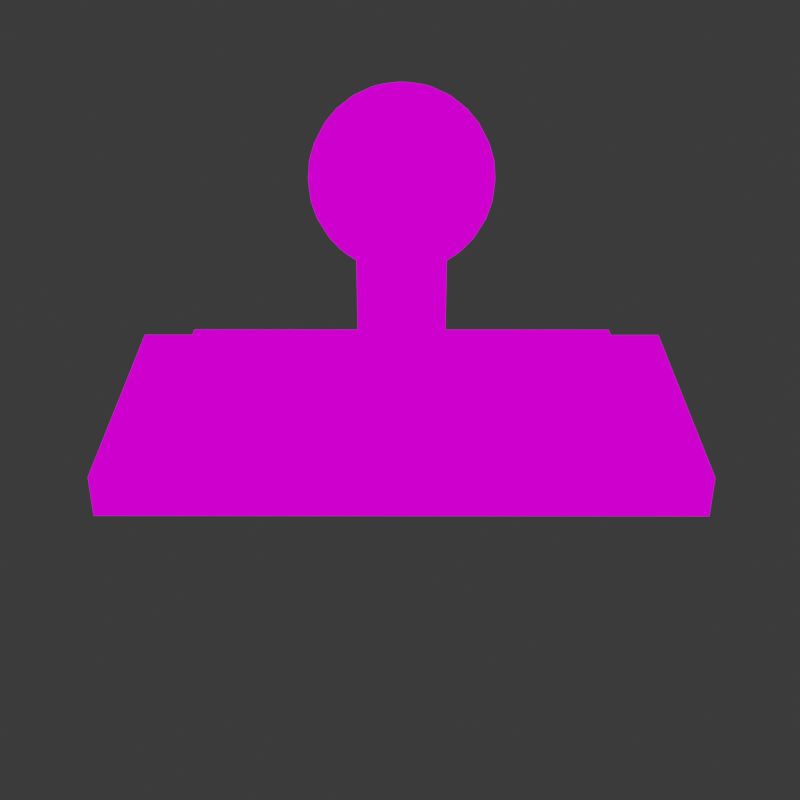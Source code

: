 # Source: Tampon.blend  (saved by Blender 2.83.19; exported with 4.5.12 LTS)
import bpy
from mathutils import Matrix  # noqa: F401  (used for matrix-valued properties, if any)

bpy.ops.wm.read_factory_settings(use_empty=True)
scene = bpy.context.scene
scene.name = 'Scene'

# ---- collections
col_collection = bpy.data.collections.new('Collection'); scene.collection.children.link(col_collection)
col_tambon = bpy.data.collections.new('Tambon'); scene.collection.children.link(col_tambon)

# ---- images (referenced by path relative to the original .blend; pixels are not part of the script)
import os
ASSET_DIR = os.environ.get("B2B_ASSET_DIR", "")  # directory of the original .blend (textures are referenced by path, not embedded)
HERE = os.path.dirname(os.path.abspath(__file__))  # packed textures are extracted next to this script under _unpacked/

def load_image(name, relpath, width, height, colorspace="sRGB"):
    """Load a texture the original file referenced (path relative to the .blend, or extracted next to this script)."""
    p = next((c for c in (os.path.join(HERE, relpath), os.path.join(ASSET_DIR, relpath)) if relpath and os.path.exists(c)), "")
    if p:
        img = bpy.data.images.load(p, check_existing=True)
        img.name = name
    else:  # same state as the original file: an image datablock whose file is absent (Cycles renders it pink)
        img = bpy.data.images.new(name, width, height)
        img.source = "FILE"
        img.filepath = "//" + (relpath or name)
    img.colorspace_settings.name = colorspace
    return img
img_tamponuvtextures_png = load_image('TamponUVTextures.png', 'TamponUVTextures.png', 1024, 1024, 'sRGB')

# ---- materials (node trees are filled in below, after node groups)
mat_mat_riau_006 = bpy.data.materials.new('Matériau.006')
mat_mat_riau_006.use_transparent_shadow = False
mat_mat_riau_003 = bpy.data.materials.new('Matériau.003')
mat_mat_riau_003.use_transparent_shadow = False

# ---- material node trees
mat_mat_riau_006.use_nodes = True; mat_mat_riau_006.node_tree.nodes.clear()
_N = mat_mat_riau_006.node_tree.nodes; _L = mat_mat_riau_006.node_tree.links
n0 = _N.new('ShaderNodeOutputMaterial'); n0.name = 'Material Output'; n0.location = (300, 300)
n1 = _N.new('ShaderNodeTexImage'); n1.name = 'Texture image'; n1.location = (-345, 250)
n1.image = img_tamponuvtextures_png
n2 = _N.new('ShaderNodeBsdfPrincipled'); n2.name = 'Principled BSDF'; n2.location = (-29, 206)
n2.distribution = 'GGX'
n2.subsurface_method = 'BURLEY'
n2.inputs[3].default_value = 1.45
n2.inputs[27].default_value = (0.0, 0.0, 0.0, 1.0)
n2.inputs[28].default_value = 1.0
_L.new(n1.outputs[0], n0.inputs[0])
n0.is_active_output = True
mat_mat_riau_003.use_nodes = True; mat_mat_riau_003.node_tree.nodes.clear()
_N = mat_mat_riau_003.node_tree.nodes; _L = mat_mat_riau_003.node_tree.links
n0 = _N.new('ShaderNodeBsdfPrincipled'); n0.name = 'Principled BSDF'; n0.location = (10, 300)
n0.distribution = 'GGX'
n0.subsurface_method = 'BURLEY'
n0.inputs[3].default_value = 1.45
n0.inputs[27].default_value = (0.0, 0.0, 0.0, 1.0)
n0.inputs[28].default_value = 1.0
n1 = _N.new('ShaderNodeOutputMaterial'); n1.name = 'Material Output'; n1.location = (300, 300)
_L.new(n0.outputs[0], n1.inputs[0])
n1.is_active_output = True

# ---- world
world_world = bpy.data.worlds.new('World'); scene.world = world_world
world_world.use_nodes = True; world_world.node_tree.nodes.clear()
_N = world_world.node_tree.nodes; _L = world_world.node_tree.links
n0 = _N.new('ShaderNodeOutputWorld'); n0.name = 'World Output'; n0.location = (300, 300)
n1 = _N.new('ShaderNodeBackground'); n1.name = 'Background'; n1.location = (10, 300)
n1.inputs[0].default_value = (0.03741, 0.03741, 0.03741, 1.0)
_L.new(n1.outputs[0], n0.inputs[0])
n0.is_active_output = True
world_world.color = (0.05088, 0.05088, 0.05088)
world_world.use_sun_shadow = False
world_world.sun_shadow_jitter_overblur = 0.0

# ---- cameras
cam_cam_ra = bpy.data.cameras.new('Caméra')
cam_cam_ra.lens = 55.0

# ---- meshes
me_cube_001 = bpy.data.meshes.new('Cube.001')
me_cube_001.from_pydata([(-1.0, -1.0, 0.2494), (-1.0, -1.0, 1.0), (-1.0, 1.0, 0.2494), (-1.0, 1.0, 1.0), (1.0, -1.0, 0.2494), (1.0, -1.0, 1.0), (1.0, 1.0, 0.2494), (1.0, 1.0, 1.0), (-0.7849, -0.7849, 1.451), (-0.7849, 0.7849, 1.451), (0.7849, 0.7849, 1.451), (0.7849, -0.7849, 1.451), (-1.0, -1.0, 1.252), (-1.0, 1.0, 1.252), (1.0, 1.0, 1.252), (1.0, -1.0, 1.252), (-0.7849, -0.7849, 1.766), (-0.7849, 0.7849, 1.766), (0.7849, 0.7849, 1.766), (0.7849, -0.7849, 1.766)], [], [(0, 1, 3, 2), (2, 3, 7, 6), (6, 7, 5, 4), (4, 5, 1, 0), (2, 6, 4, 0), (7, 3, 13, 14), (9, 8, 16, 17), (5, 7, 14, 15), (3, 1, 12, 13), (1, 5, 15, 12), (8, 9, 13, 12), (9, 10, 14, 13), (10, 11, 15, 14), (11, 8, 12, 15), (18, 17, 16, 19), (8, 11, 19, 16), (10, 9, 17, 18), (11, 10, 18, 19)])
_uv = me_cube_001.uv_layers.new(name='CarteUV')
_uv.uv.foreach_set('vector', [0.4839, 0.2581, 0.579, 0.2581, 0.579, 0.5114, 0.4839, 0.5114, 0.2581, 0.6572, 0.2581, 0.5622, 0.5114, 0.5622, 0.5114, 0.6572, 0.6335, 0.2549, 0.5384, 0.2549, 0.5384, 0.001581, 0.6335, 0.001581, 0.001581, 0.6572, 0.001581, 0.5622, 0.2549, 0.5622, 0.2549, 0.6572, 0.2819, 0.2549, 0.2819, 0.001581, 0.5352, 0.001581, 0.5352, 0.2549, 0.5352, 0.559, 0.2819, 0.559, 0.2819, 0.5271, 0.5352, 0.5271, 0.6655, 0.7135, 0.6655, 0.5146, 0.7056, 0.5146, 0.7056, 0.7135, 0.7387, 0.001581, 0.7387, 0.2549, 0.7068, 0.2549, 0.7068, 0.001581, 0.7036, 0.001581, 0.7036, 0.2549, 0.6717, 0.2549, 0.6717, 0.001581, 0.6685, 0.001581, 0.6685, 0.2549, 0.6366, 0.2549, 0.6366, 0.001581, 0.5821, 0.4842, 0.5821, 0.2853, 0.6192, 0.2581, 0.6192, 0.5114, 0.6224, 0.4842, 0.6224, 0.2853, 0.6595, 0.2581, 0.6595, 0.5114, 0.7029, 0.4842, 0.7029, 0.2853, 0.74, 0.2581, 0.74, 0.5114, 0.6626, 0.4842, 0.6626, 0.2853, 0.6997, 0.2581, 0.6997, 0.5114, 0.2819, 0.2581, 0.4807, 0.2581, 0.4807, 0.4569, 0.2819, 0.4569, 0.6624, 0.5146, 0.6624, 0.7135, 0.6224, 0.7135, 0.6224, 0.5146, 0.7087, 0.7135, 0.7087, 0.5146, 0.7487, 0.5146, 0.7487, 0.7135, 0.579, 0.5146, 0.579, 0.7135, 0.539, 0.7135, 0.539, 0.5146])
me_cube_001.materials.append(mat_mat_riau_006)
me_cube_001.use_remesh_fix_poles = True
me_cube_001.use_remesh_preserve_attributes = False
me_cube_001.use_mirror_vertex_groups = False
me_cube_001.update()
me_cylindre_001 = bpy.data.meshes.new('Cylindre.001')
me_cylindre_001.from_pydata([(0.0, 1.0, -1.0), (0.0, 1.0, 0.0), (0.1951, 0.9808, -1.0), (0.1951, 0.9808, 0.0), (0.3827, 0.9239, -1.0), (0.3827, 0.9239, 0.0), (0.5556, 0.8315, -1.0), (0.5556, 0.8315, 0.0), (0.7071, 0.7071, -1.0), (0.7071, 0.7071, 0.0), (0.8315, 0.5556, -1.0), (0.8315, 0.5556, 0.0), (0.9239, 0.3827, -1.0), (0.9239, 0.3827, 0.0), (0.9808, 0.1951, -1.0), (0.9808, 0.1951, 0.0), (1.0, 7.55e-08, -1.0), (1.0, 7.55e-08, 0.0), (0.9808, -0.1951, -1.0), (0.9808, -0.1951, 0.0), (0.9239, -0.3827, -1.0), (0.9239, -0.3827, 0.0), (0.8315, -0.5556, -1.0), (0.8315, -0.5556, 0.0), (0.7071, -0.7071, -1.0), (0.7071, -0.7071, 0.0), (0.5556, -0.8315, -1.0), (0.5556, -0.8315, 0.0), (0.3827, -0.9239, -1.0), (0.3827, -0.9239, 0.0), (0.1951, -0.9808, -1.0), (0.1951, -0.9808, 0.0), (-3.258e-07, -1.0, -1.0), (-3.258e-07, -1.0, 0.0), (-0.1951, -0.9808, -1.0), (-0.1951, -0.9808, 0.0), (-0.3827, -0.9239, -1.0), (-0.3827, -0.9239, 0.0), (-0.5556, -0.8315, -1.0), (-0.5556, -0.8315, 0.0), (-0.7071, -0.7071, -1.0), (-0.7071, -0.7071, 0.0), (-0.8315, -0.5556, -1.0), (-0.8315, -0.5556, 0.0), (-0.9239, -0.3827, -1.0), (-0.9239, -0.3827, 0.0), (-0.9808, -0.1951, -1.0), (-0.9808, -0.1951, 0.0), (-1.0, 9.656e-07, -1.0), (-1.0, 9.656e-07, 0.0), (-0.9808, 0.1951, -1.0), (-0.9808, 0.1951, 0.0), (-0.9239, 0.3827, -1.0), (-0.9239, 0.3827, 0.0), (-0.8315, 0.5556, -1.0), (-0.8315, 0.5556, 0.0), (-0.7071, 0.7071, -1.0), (-0.7071, 0.7071, 0.0), (-0.5556, 0.8315, -1.0), (-0.5556, 0.8315, 0.0), (-0.3827, 0.9239, -1.0), (-0.3827, 0.9239, 0.0), (-0.1951, 0.9808, -1.0), (-0.1951, 0.9808, 0.0)], [], [(0, 1, 3, 2), (2, 3, 5, 4), (4, 5, 7, 6), (6, 7, 9, 8), (8, 9, 11, 10), (10, 11, 13, 12), (12, 13, 15, 14), (14, 15, 17, 16), (16, 17, 19, 18), (18, 19, 21, 20), (20, 21, 23, 22), (22, 23, 25, 24), (24, 25, 27, 26), (26, 27, 29, 28), (28, 29, 31, 30), (30, 31, 33, 32), (32, 33, 35, 34), (34, 35, 37, 36), (36, 37, 39, 38), (38, 39, 41, 40), (40, 41, 43, 42), (42, 43, 45, 44), (44, 45, 47, 46), (46, 47, 49, 48), (48, 49, 51, 50), (50, 51, 53, 52), (52, 53, 55, 54), (54, 55, 57, 56), (56, 57, 59, 58), (58, 59, 61, 60), (3, 1, 63, 61, 59, 57, 55, 53, 51, 49, 47, 45, 43, 41, 39, 37, 35, 33, 31, 29, 27, 25, 23, 21, 19, 17, 15, 13, 11, 9, 7, 5), (60, 61, 63, 62), (62, 63, 1, 0), (0, 2, 4, 6, 8, 10, 12, 14, 16, 18, 20, 22, 24, 26, 28, 30, 32, 34, 36, 38, 40, 42, 44, 46, 48, 50, 52, 54, 56, 58, 60, 62)])
_uv = me_cylindre_001.uv_layers.new(name='CarteUV')
_uv.uv.foreach_set('vector', [0.4996, 0.8301, 0.4996, 0.6909, 0.5269, 0.6909, 0.5269, 0.8301, 0.1234, 0.8301, 0.1234, 0.6909, 0.1507, 0.6909, 0.1507, 0.8301, 0.4691, 0.8301, 0.4691, 0.6909, 0.4964, 0.6909, 0.4964, 0.8301, 0.466, 0.6909, 0.466, 0.8301, 0.4387, 0.8301, 0.4387, 0.6909, 0.3441, 0.6877, 0.2049, 0.6877, 0.2049, 0.6604, 0.3441, 0.6604, 0.8401, 0.5146, 0.8401, 0.6538, 0.8128, 0.6538, 0.8128, 0.5146, 0.804, 0.3973, 0.804, 0.2581, 0.8313, 0.2581, 0.8313, 0.3973, 0.4082, 0.8301, 0.4082, 0.6909, 0.4355, 0.6909, 0.4355, 0.8301, 0.3777, 0.8301, 0.3777, 0.6909, 0.405, 0.6909, 0.405, 0.8301, 0.2963, 0.8301, 0.2963, 0.6909, 0.3236, 0.6909, 0.3236, 0.8301, 0.03204, 0.7996, 0.03204, 0.6604, 0.05933, 0.6604, 0.05933, 0.7996, 0.4211, 0.4874, 0.2819, 0.4874, 0.2819, 0.4601, 0.4211, 0.4601, 0.517, 0.6877, 0.3777, 0.6877, 0.3777, 0.6604, 0.517, 0.6604, 0.6192, 0.657, 0.6192, 0.7962, 0.5919, 0.7962, 0.5919, 0.657, 0.8027, 0.1408, 0.8027, 0.001581, 0.83, 0.001581, 0.83, 0.1408, 0.7519, 0.6538, 0.7519, 0.5146, 0.7792, 0.5146, 0.7792, 0.6538, 0.7431, 0.3973, 0.7431, 0.2581, 0.7704, 0.2581, 0.7704, 0.3973, 0.7823, 0.7962, 0.7823, 0.657, 0.8096, 0.657, 0.8096, 0.7962, 0.4211, 0.5179, 0.2819, 0.5179, 0.2819, 0.4906, 0.4211, 0.4906, 0.3473, 0.7996, 0.3473, 0.6604, 0.3746, 0.6604, 0.3746, 0.7996, 0.7823, 0.6538, 0.7823, 0.5146, 0.8096, 0.5146, 0.8096, 0.6538, 0.7418, 0.1408, 0.7418, 0.001581, 0.7691, 0.001581, 0.7691, 0.1408, 0.09295, 0.8301, 0.09295, 0.6909, 0.1202, 0.6909, 0.1202, 0.8301, 0.7792, 0.657, 0.7792, 0.7962, 0.7519, 0.7962, 0.7519, 0.657, 0.7723, 0.1408, 0.7723, 0.001581, 0.7996, 0.001581, 0.7996, 0.1408, 0.7736, 0.3973, 0.7736, 0.2581, 0.8009, 0.2581, 0.8009, 0.3973, 0.001581, 0.7996, 0.001581, 0.6604, 0.02888, 0.6604, 0.02888, 0.7996, 0.2017, 0.6877, 0.06249, 0.6877, 0.06249, 0.6604, 0.2017, 0.6604, 0.2931, 0.7182, 0.1539, 0.7182, 0.1539, 0.6909, 0.2931, 0.6909, 0.5919, 0.6538, 0.5919, 0.5146, 0.6192, 0.5146, 0.6192, 0.6538, 0.1265, 0.2787, 0.09973, 0.2734, 0.07451, 0.2629, 0.05182, 0.2478, 0.03252, 0.2285, 0.01735, 0.2058, 0.006906, 0.1806, 0.001581, 0.1538, 0.001581, 0.1265, 0.006906, 0.09973, 0.01735, 0.07451, 0.03252, 0.05182, 0.05182, 0.03252, 0.07451, 0.01735, 0.09973, 0.006906, 0.1265, 0.001581, 0.1538, 0.001581, 0.1806, 0.006906, 0.2058, 0.01735, 0.2285, 0.03252, 0.2478, 0.05182, 0.2629, 0.07451, 0.2734, 0.09973, 0.2787, 0.1265, 0.2787, 0.1538, 0.2734, 0.1806, 0.2629, 0.2058, 0.2478, 0.2285, 0.2285, 0.2478, 0.2058, 0.2629, 0.1806, 0.2734, 0.1538, 0.2787, 0.06249, 0.8301, 0.06249, 0.6909, 0.08979, 0.6909, 0.08979, 0.8301, 0.8401, 0.657, 0.8401, 0.7962, 0.8128, 0.7962, 0.8128, 0.657, 0.006906, 0.38, 0.01735, 0.3548, 0.03252, 0.3321, 0.05182, 0.3128, 0.07451, 0.2976, 0.09973, 0.2872, 0.1265, 0.2819, 0.1538, 0.2819, 0.1806, 0.2872, 0.2058, 0.2976, 0.2285, 0.3128, 0.2478, 0.3321, 0.2629, 0.3548, 0.2734, 0.38, 0.2787, 0.4068, 0.2787, 0.4341, 0.2734, 0.4609, 0.2629, 0.4861, 0.2478, 0.5088, 0.2285, 0.5281, 0.2058, 0.5432, 0.1806, 0.5537, 0.1538, 0.559, 0.1265, 0.559, 0.09973, 0.5537, 0.07451, 0.5432, 0.05182, 0.5281, 0.03252, 0.5088, 0.01735, 0.4861, 0.006906, 0.4609, 0.001581, 0.4341, 0.001581, 0.4068])
me_cylindre_001.materials.append(mat_mat_riau_006)
me_cylindre_001.use_remesh_fix_poles = True
me_cylindre_001.use_remesh_preserve_attributes = False
me_cylindre_001.use_mirror_vertex_groups = False
me_cylindre_001.update()
me_sph_re = bpy.data.meshes.new('Sphère')
me_sph_re.from_pydata([(0.0, 0.1951, 0.9808), (0.0, 0.3827, 0.9239), (0.0, 0.5556, 0.8315), (0.0, 0.7071, 0.7071), (0.0, 0.8315, 0.5556), (0.0, 0.9239, 0.3827), (0.0, 0.9808, 0.1951), (0.0, 1.0, 7.55e-08), (0.0, 0.9808, -0.1951), (0.0, 0.5556, -0.8315), (0.03806, 0.1913, 0.9808), (0.07466, 0.3753, 0.9239), (0.1084, 0.5449, 0.8315), (0.1379, 0.6935, 0.7071), (0.1622, 0.8155, 0.5556), (0.1802, 0.9061, 0.3827), (0.1913, 0.9619, 0.1951), (0.1951, 0.9808, 7.55e-08), (0.1913, 0.9619, -0.1951), (0.1802, 0.9061, -0.3827), (0.1622, 0.8155, -0.5556), (0.1379, 0.6935, -0.7071), (0.1084, 0.5449, -0.8315), (0.07466, 0.3753, -0.9239), (0.03806, 0.1913, -0.9808), (0.07466, 0.1802, 0.9808), (0.1464, 0.3536, 0.9239), (0.2126, 0.5133, 0.8315), (0.2706, 0.6533, 0.7071), (0.3182, 0.7682, 0.5556), (0.3536, 0.8536, 0.3827), (0.3753, 0.9061, 0.1951), (0.3827, 0.9239, 7.55e-08), (0.3753, 0.9061, -0.1951), (0.3536, 0.8536, -0.3827), (0.3182, 0.7682, -0.5556), (0.2706, 0.6533, -0.7071), (0.2126, 0.5133, -0.8315), (0.1464, 0.3536, -0.9239), (0.07466, 0.1802, -0.9808), (0.1084, 0.1622, 0.9808), (0.2126, 0.3182, 0.9239), (0.3087, 0.4619, 0.8315), (0.3928, 0.5879, 0.7071), (0.4619, 0.6913, 0.5556), (0.5133, 0.7682, 0.3827), (0.5449, 0.8155, 0.1951), (0.5556, 0.8315, 7.55e-08), (0.5449, 0.8155, -0.1951), (0.5133, 0.7682, -0.3827), (0.4619, 0.6913, -0.5556), (0.3928, 0.5879, -0.7071), (0.3087, 0.4619, -0.8315), (0.2126, 0.3182, -0.9239), (0.1084, 0.1622, -0.9808), (0.1379, 0.1379, 0.9808), (0.2706, 0.2706, 0.9239), (0.3928, 0.3928, 0.8315), (0.5, 0.5, 0.7071), (0.5879, 0.5879, 0.5556), (0.6533, 0.6533, 0.3827), (0.6935, 0.6935, 0.1951), (0.7071, 0.7071, 7.55e-08), (0.6935, 0.6935, -0.1951), (0.6533, 0.6533, -0.3827), (0.5879, 0.5879, -0.5556), (0.5, 0.5, -0.7071), (0.3928, 0.3928, -0.8315), (0.2706, 0.2706, -0.9239), (0.1379, 0.1379, -0.9808), (0.1622, 0.1084, 0.9808), (0.3182, 0.2126, 0.9239), (0.4619, 0.3087, 0.8315), (0.5879, 0.3928, 0.7071), (0.6913, 0.4619, 0.5556), (0.7682, 0.5133, 0.3827), (0.8155, 0.5449, 0.1951), (0.8315, 0.5556, 7.55e-08), (0.8155, 0.5449, -0.1951), (0.7682, 0.5133, -0.3827), (0.6913, 0.4619, -0.5556), (0.5879, 0.3928, -0.7071), (0.4619, 0.3087, -0.8315), (0.3182, 0.2126, -0.9239), (0.1622, 0.1084, -0.9808), (0.1802, 0.07466, 0.9808), (0.3536, 0.1464, 0.9239), (0.5133, 0.2126, 0.8315), (0.6533, 0.2706, 0.7071), (0.7682, 0.3182, 0.5556), (0.8536, 0.3536, 0.3827), (0.9061, 0.3753, 0.1951), (0.9239, 0.3827, 7.55e-08), (0.9061, 0.3753, -0.1951), (0.8536, 0.3536, -0.3827), (0.7682, 0.3182, -0.5556), (0.6533, 0.2706, -0.7071), (0.5133, 0.2126, -0.8315), (0.3536, 0.1464, -0.9239), (0.1802, 0.07466, -0.9808), (0.1913, 0.03806, 0.9808), (0.3753, 0.07466, 0.9239), (0.5449, 0.1084, 0.8315), (0.6935, 0.1379, 0.7071), (0.8155, 0.1622, 0.5556), (0.9061, 0.1802, 0.3827), (0.9619, 0.1913, 0.1951), (0.9808, 0.1951, 7.55e-08), (0.9619, 0.1913, -0.1951), (0.9061, 0.1802, -0.3827), (0.8155, 0.1622, -0.5556), (0.6935, 0.1379, -0.7071), (0.5449, 0.1084, -0.8315), (0.3753, 0.07466, -0.9239), (0.1913, 0.03806, -0.9808), (0.1951, -3.266e-07, 0.9808), (0.3827, -3.192e-07, 0.9239), (0.5556, -3.117e-07, 0.8315), (0.7071, -3.192e-07, 0.7071), (0.8315, -3.341e-07, 0.5556), (0.9239, -2.745e-07, 0.3827), (0.9808, -3.937e-07, 0.1951), (1.0, -3.788e-07, 7.55e-08), (0.9808, -3.937e-07, -0.1951), (0.9239, -2.298e-07, -0.3827), (0.8315, -3.341e-07, -0.5556), (0.7071, -3.192e-07, -0.7071), (0.5556, -3.415e-07, -0.8315), (0.3827, -3.043e-07, -0.9239), (0.1951, -3.08e-07, -0.9808), (0.1913, -0.03806, 0.9808), (0.3753, -0.07466, 0.9239), (0.5449, -0.1084, 0.8315), (0.6935, -0.138, 0.7071), (0.8155, -0.1622, 0.5556), (0.9061, -0.1802, 0.3827), (0.9619, -0.1913, 0.1951), (0.9808, -0.1951, 7.55e-08), (0.9619, -0.1913, -0.1951), (0.9061, -0.1802, -0.3827), (0.8155, -0.1622, -0.5556), (0.6935, -0.138, -0.7071), (0.5449, -0.1084, -0.8315), (0.3753, -0.07466, -0.9239), (0.1913, -0.03806, -0.9808), (0.1802, -0.07466, 0.9808), (0.3536, -0.1464, 0.9239), (0.5133, -0.2126, 0.8315), (0.6533, -0.2706, 0.7071), (0.7682, -0.3182, 0.5556), (0.8536, -0.3536, 0.3827), (0.9061, -0.3753, 0.1951), (0.9239, -0.3827, 7.55e-08), (0.9061, -0.3753, -0.1951), (0.8536, -0.3536, -0.3827), (0.7682, -0.3182, -0.5556), (0.6533, -0.2706, -0.7071), (0.5133, -0.2126, -0.8315), (0.3536, -0.1464, -0.9239), (0.1802, -0.07466, -0.9808), (0.1622, -0.1084, 0.9808), (0.3182, -0.2126, 0.9239), (0.4619, -0.3087, 0.8315), (0.5879, -0.3928, 0.7071), (0.6913, -0.4619, 0.5556), (0.7682, -0.5133, 0.3827), (0.8155, -0.5449, 0.1951), (0.8315, -0.5556, 7.55e-08), (0.8155, -0.5449, -0.1951), (0.7682, -0.5133, -0.3827), (0.6913, -0.4619, -0.5556), (0.5879, -0.3928, -0.7071), (0.4619, -0.3087, -0.8315), (0.3182, -0.2126, -0.9239), (0.1622, -0.1084, -0.9808), (0.1379, -0.138, 0.9808), (0.2706, -0.2706, 0.9239), (0.3928, -0.3928, 0.8315), (0.5, -0.5, 0.7071), (0.5879, -0.5879, 0.5556), (0.6533, -0.6533, 0.3827), (0.6935, -0.6935, 0.1951), (0.7071, -0.7071, 7.55e-08), (0.6935, -0.6935, -0.1951), (0.6533, -0.6533, -0.3827), (0.5879, -0.5879, -0.5556), (0.5, -0.5, -0.7071), (0.3928, -0.3928, -0.8315), (0.2706, -0.2706, -0.9239), (0.1379, -0.138, -0.9808), (0.1084, -0.1622, 0.9808), (0.2126, -0.3182, 0.9239), (0.3087, -0.4619, 0.8315), (0.3928, -0.5879, 0.7071), (0.4619, -0.6913, 0.5556), (0.5133, -0.7682, 0.3827), (0.5449, -0.8155, 0.1951), (0.5556, -0.8315, 7.55e-08), (0.5449, -0.8155, -0.1951), (0.5133, -0.7682, -0.3827), (0.4619, -0.6913, -0.5556), (0.3928, -0.5879, -0.7071), (0.3087, -0.4619, -0.8315), (0.2126, -0.3182, -0.9239), (0.1084, -0.1622, -0.9808), (0.0, -3.258e-07, -1.0), (0.07466, -0.1802, 0.9808), (0.1464, -0.3536, 0.9239), (0.2126, -0.5133, 0.8315), (0.2706, -0.6533, 0.7071), (0.3182, -0.7682, 0.5556), (0.3536, -0.8536, 0.3827), (0.3753, -0.9061, 0.1951), (0.3827, -0.9239, 7.55e-08), (0.3753, -0.9061, -0.1951), (0.3536, -0.8536, -0.3827), (0.3182, -0.7682, -0.5556), (0.2706, -0.6533, -0.7071), (0.2126, -0.5133, -0.8315), (0.1464, -0.3536, -0.9239), (0.07466, -0.1802, -0.9808), (0.03806, -0.1913, 0.9808), (0.07466, -0.3753, 0.9239), (0.1084, -0.5449, 0.8315), (0.1379, -0.6935, 0.7071), (0.1622, -0.8155, 0.5556), (0.1802, -0.9061, 0.3827), (0.1913, -0.9619, 0.1951), (0.1951, -0.9808, 7.55e-08), (0.1913, -0.9619, -0.1951), (0.1802, -0.9061, -0.3827), (0.1622, -0.8155, -0.5556), (0.1379, -0.6935, -0.7071), (0.1084, -0.5449, -0.8315), (0.07466, -0.3753, -0.9239), (0.03806, -0.1913, -0.9808), (-7.212e-09, -0.1951, 0.9808), (4.122e-08, -0.3827, 0.9239), (2.632e-08, -0.5556, 0.8315), (-2.584e-08, -0.7071, 0.7071), (-8.544e-08, -0.8315, 0.5556), (6.357e-08, -0.9239, 0.3827), (-8.544e-08, -0.9808, 0.1951), (-1.003e-07, -1.0, 7.55e-08), (-8.544e-08, -0.9808, -0.1951), (6.357e-08, -0.9239, -0.3827), (-8.544e-08, -0.8315, -0.5556), (-2.584e-08, -0.7071, -0.7071), (-1.094e-08, -0.5556, -0.8315), (3.964e-09, -0.3827, -0.9239), (3.964e-09, -0.1951, -0.9808), (-0.03806, -0.1913, 0.9808), (-0.07466, -0.3753, 0.9239), (-0.1084, -0.5449, 0.8315), (-0.1379, -0.6935, 0.7071), (-0.1622, -0.8155, 0.5556), (-0.1802, -0.9061, 0.3827), (-0.1913, -0.9619, 0.1951), (-0.1951, -0.9808, 7.55e-08), (-0.1913, -0.9619, -0.1951), (-0.1802, -0.9061, -0.3827), (-0.1622, -0.8155, -0.5556), (-0.1379, -0.6935, -0.7071), (-0.1084, -0.5449, -0.8315), (-0.07466, -0.3753, -0.9239), (-0.03806, -0.1913, -0.9808), (-0.07466, -0.1802, 0.9808), (-0.1464, -0.3536, 0.9239), (-0.2126, -0.5133, 0.8315), (-0.2706, -0.6533, 0.7071), (-0.3182, -0.7682, 0.5556), (-0.3536, -0.8536, 0.3827), (-0.3753, -0.9061, 0.1951), (-0.3827, -0.9239, 7.55e-08), (-0.3753, -0.9061, -0.1951), (-0.3536, -0.8536, -0.3827), (-0.3182, -0.7682, -0.5556), (-0.2706, -0.6533, -0.7071), (-0.2126, -0.5133, -0.8315), (-0.1464, -0.3536, -0.9239), (-0.07466, -0.1802, -0.9808), (-0.1084, -0.1622, 0.9808), (-0.2126, -0.3182, 0.9239), (-0.3087, -0.4619, 0.8315), (-0.3928, -0.5879, 0.7071), (-0.4619, -0.6913, 0.5556), (-0.5133, -0.7682, 0.3827), (-0.5449, -0.8155, 0.1951), (-0.5556, -0.8315, 7.55e-08), (-0.5449, -0.8155, -0.1951), (-0.5133, -0.7682, -0.3827), (-0.4619, -0.6913, -0.5556), (-0.3928, -0.5879, -0.7071), (-0.3087, -0.4619, -0.8315), (-0.2126, -0.3182, -0.9239), (-0.1084, -0.1622, -0.9808), (-2.304e-07, -5.562e-07, 1.0), (-0.1379, -0.138, 0.9808), (-0.2706, -0.2706, 0.9239), (-0.3928, -0.3928, 0.8315), (-0.5, -0.5, 0.7071), (-0.5879, -0.5879, 0.5556), (-0.6533, -0.6533, 0.3827), (-0.6935, -0.6935, 0.1951), (-0.7071, -0.7071, 7.55e-08), (-0.6935, -0.6935, -0.1951), (-0.6533, -0.6533, -0.3827), (-0.5879, -0.5879, -0.5556), (-0.5, -0.5, -0.7071), (-0.3928, -0.3928, -0.8315), (-0.2706, -0.2706, -0.9239), (-0.1379, -0.1379, -0.9808), (-0.1622, -0.1084, 0.9808), (-0.3182, -0.2126, 0.9239), (-0.4619, -0.3087, 0.8315), (-0.5879, -0.3928, 0.7071), (-0.6913, -0.4619, 0.5556), (-0.7682, -0.5133, 0.3827), (-0.8155, -0.5449, 0.1951), (-0.8315, -0.5556, 7.55e-08), (-0.8155, -0.5449, -0.1951), (-0.7682, -0.5133, -0.3827), (-0.6913, -0.4619, -0.5556), (-0.5879, -0.3928, -0.7071), (-0.4619, -0.3087, -0.8315), (-0.3182, -0.2126, -0.9239), (-0.1622, -0.1084, -0.9808), (-0.1802, -0.07466, 0.9808), (-0.3536, -0.1464, 0.9239), (-0.5133, -0.2126, 0.8315), (-0.6533, -0.2706, 0.7071), (-0.7682, -0.3182, 0.5556), (-0.8536, -0.3536, 0.3827), (-0.9061, -0.3753, 0.1951), (-0.9239, -0.3827, 7.55e-08), (-0.9061, -0.3753, -0.1951), (-0.8536, -0.3536, -0.3827), (-0.7682, -0.3182, -0.5556), (-0.6533, -0.2706, -0.7071), (-0.5133, -0.2126, -0.8315), (-0.3536, -0.1464, -0.9239), (-0.1802, -0.07466, -0.9808), (-0.1913, -0.03806, 0.9808), (-0.3753, -0.07466, 0.9239), (-0.5449, -0.1084, 0.8315), (-0.6935, -0.1379, 0.7071), (-0.8155, -0.1622, 0.5556), (-0.9061, -0.1802, 0.3827), (-0.9619, -0.1913, 0.1951), (-0.9808, -0.1951, 7.55e-08), (-0.9619, -0.1913, -0.1951), (-0.9061, -0.1802, -0.3827), (-0.8155, -0.1622, -0.5556), (-0.6935, -0.1379, -0.7071), (-0.5449, -0.1084, -0.8315), (-0.3753, -0.07466, -0.9239), (-0.1913, -0.03806, -0.9808), (-0.1951, -3.117e-07, 0.9808), (-0.3827, -2.819e-07, 0.9239), (-0.5556, -2.819e-07, 0.8315), (-0.7071, -1.851e-07, 0.7071), (-0.8315, -1.404e-07, 0.5556), (-0.9239, -3.192e-07, 0.3827), (-0.9808, -9.567e-08, 0.1951), (-1.0, -1.404e-07, 7.55e-08), (-0.9808, -9.567e-08, -0.1951), (-0.9239, -3.192e-07, -0.3827), (-0.8315, -1.404e-07, -0.5556), (-0.7071, -1.851e-07, -0.7071), (-0.5556, -2.596e-07, -0.8315), (-0.3827, -2.521e-07, -0.9239), (-0.1951, -3.155e-07, -0.9808), (-0.1913, 0.03806, 0.9808), (-0.3753, 0.07466, 0.9239), (-0.5449, 0.1084, 0.8315), (-0.6935, 0.1379, 0.7071), (-0.8155, 0.1622, 0.5556), (-0.9061, 0.1802, 0.3827), (-0.9619, 0.1913, 0.1951), (-0.9808, 0.1951, 7.55e-08), (-0.9619, 0.1913, -0.1951), (-0.9061, 0.1802, -0.3827), (-0.8155, 0.1622, -0.5556), (-0.6935, 0.1379, -0.7071), (-0.5449, 0.1084, -0.8315), (-0.3753, 0.07466, -0.9239), (-0.1913, 0.03806, -0.9808), (-0.1802, 0.07466, 0.9808), (-0.3536, 0.1464, 0.9239), (-0.5133, 0.2126, 0.8315), (-0.6533, 0.2706, 0.7071), (-0.7682, 0.3182, 0.5556), (-0.8536, 0.3536, 0.3827), (-0.9061, 0.3753, 0.1951), (-0.9239, 0.3827, 7.55e-08), (-0.9061, 0.3753, -0.1951), (-0.8536, 0.3536, -0.3827), (-0.7682, 0.3182, -0.5556), (-0.6533, 0.2706, -0.7071), (-0.5133, 0.2126, -0.8315), (-0.3536, 0.1464, -0.9239), (-0.1802, 0.07466, -0.9808), (-0.1622, 0.1084, 0.9808), (-0.3182, 0.2126, 0.9239), (-0.4619, 0.3087, 0.8315), (-0.5879, 0.3928, 0.7071), (-0.6913, 0.4619, 0.5556), (-0.7682, 0.5133, 0.3827), (-0.8155, 0.5449, 0.1951), (-0.8315, 0.5556, 7.55e-08), (-0.8155, 0.5449, -0.1951), (-0.7682, 0.5133, -0.3827), (-0.6913, 0.4619, -0.5556), (-0.5879, 0.3928, -0.7071), (-0.4619, 0.3087, -0.8315), (-0.3182, 0.2126, -0.9239), (-0.1622, 0.1084, -0.9808), (-0.1379, 0.1379, 0.9808), (-0.2706, 0.2706, 0.9239), (-0.3928, 0.3928, 0.8315), (-0.5, 0.5, 0.7071), (-0.5879, 0.5879, 0.5556), (-0.6533, 0.6533, 0.3827), (-0.6935, 0.6935, 0.1951), (-0.7071, 0.7071, 7.55e-08), (-0.6935, 0.6935, -0.1951), (-0.6533, 0.6533, -0.3827), (-0.5879, 0.5879, -0.5556), (-0.5, 0.5, -0.7071), (-0.3928, 0.3928, -0.8315), (-0.2706, 0.2706, -0.9239), (-0.1379, 0.1379, -0.9808), (-0.1084, 0.1622, 0.9808), (-0.2126, 0.3182, 0.9239), (-0.3087, 0.4619, 0.8315), (-0.3928, 0.5879, 0.7071), (-0.4619, 0.6913, 0.5556), (-0.5133, 0.7682, 0.3827), (-0.5449, 0.8155, 0.1951), (-0.5556, 0.8315, 7.55e-08), (-0.5449, 0.8155, -0.1951), (-0.5133, 0.7682, -0.3827), (-0.4619, 0.6913, -0.5556), (-0.3928, 0.5879, -0.7071), (-0.3087, 0.4619, -0.8315), (-0.2126, 0.3182, -0.9239), (-0.1084, 0.1622, -0.9808), (-0.07466, 0.1802, 0.9808), (-0.1464, 0.3536, 0.9239), (-0.2126, 0.5133, 0.8315), (-0.2706, 0.6533, 0.7071), (-0.3182, 0.7682, 0.5556), (-0.3536, 0.8536, 0.3827), (-0.3753, 0.9061, 0.1951), (-0.3827, 0.9239, 7.55e-08), (-0.3753, 0.9061, -0.1951), (-0.3536, 0.8536, -0.3827), (-0.3182, 0.7682, -0.5556), (-0.2706, 0.6533, -0.7071), (-0.2126, 0.5133, -0.8315), (-0.1464, 0.3536, -0.9239), (-0.07466, 0.1802, -0.9808), (-0.03806, 0.1913, 0.9808), (-0.07466, 0.3753, 0.9239), (-0.1084, 0.5449, 0.8315), (-0.1379, 0.6935, 0.7071), (-0.1622, 0.8155, 0.5556), (-0.1802, 0.9061, 0.3827), (-0.1913, 0.9619, 0.1951), (-0.1951, 0.9808, 7.55e-08), (-0.1913, 0.9619, -0.1951), (-0.1802, 0.9061, -0.3827), (-0.1622, 0.8155, -0.5556), (-0.1379, 0.6935, -0.7071), (-0.1084, 0.5449, -0.8315), (-0.07466, 0.3753, -0.9239), (-0.03806, 0.1913, -0.9808), (6.357e-08, 0.9239, -0.3827), (2.722e-07, 0.8315, -0.5556), (1.53e-07, 0.7071, -0.7071), (7.847e-08, 0.3827, -0.9239), (1.514e-08, 0.1951, -0.9808)], [], [(480, 9, 22, 23), (6, 5, 15, 16), (481, 480, 23, 24), (7, 6, 16, 17), (0, 296, 10), (205, 481, 24), (8, 7, 17, 18), (1, 0, 10, 11), (477, 8, 18, 19), (2, 1, 11, 12), (478, 477, 19, 20), (3, 2, 12, 13), (479, 478, 20, 21), (4, 3, 13, 14), (9, 479, 21, 22), (5, 4, 14, 15), (22, 21, 36, 37), (15, 14, 29, 30), (23, 22, 37, 38), (16, 15, 30, 31), (24, 23, 38, 39), (17, 16, 31, 32), (10, 296, 25), (205, 24, 39), (18, 17, 32, 33), (11, 10, 25, 26), (19, 18, 33, 34), (12, 11, 26, 27), (20, 19, 34, 35), (13, 12, 27, 28), (21, 20, 35, 36), (14, 13, 28, 29), (26, 25, 40, 41), (34, 33, 48, 49), (27, 26, 41, 42), (35, 34, 49, 50), (28, 27, 42, 43), (36, 35, 50, 51), (29, 28, 43, 44), (37, 36, 51, 52), (30, 29, 44, 45), (38, 37, 52, 53), (31, 30, 45, 46), (39, 38, 53, 54), (32, 31, 46, 47), (25, 296, 40), (205, 39, 54), (33, 32, 47, 48), (45, 44, 59, 60), (53, 52, 67, 68), (46, 45, 60, 61), (54, 53, 68, 69), (47, 46, 61, 62), (40, 296, 55), (205, 54, 69), (48, 47, 62, 63), (41, 40, 55, 56), (49, 48, 63, 64), (42, 41, 56, 57), (50, 49, 64, 65), (43, 42, 57, 58), (51, 50, 65, 66), (44, 43, 58, 59), (52, 51, 66, 67), (64, 63, 78, 79), (57, 56, 71, 72), (65, 64, 79, 80), (58, 57, 72, 73), (66, 65, 80, 81), (59, 58, 73, 74), (67, 66, 81, 82), (60, 59, 74, 75), (68, 67, 82, 83), (61, 60, 75, 76), (69, 68, 83, 84), (62, 61, 76, 77), (55, 296, 70), (205, 69, 84), (63, 62, 77, 78), (56, 55, 70, 71), (83, 82, 97, 98), (76, 75, 90, 91), (84, 83, 98, 99), (77, 76, 91, 92), (70, 296, 85), (205, 84, 99), (78, 77, 92, 93), (71, 70, 85, 86), (79, 78, 93, 94), (72, 71, 86, 87), (80, 79, 94, 95), (73, 72, 87, 88), (81, 80, 95, 96), (74, 73, 88, 89), (82, 81, 96, 97), (75, 74, 89, 90), (87, 86, 101, 102), (95, 94, 109, 110), (88, 87, 102, 103), (96, 95, 110, 111), (89, 88, 103, 104), (97, 96, 111, 112), (90, 89, 104, 105), (98, 97, 112, 113), (91, 90, 105, 106), (99, 98, 113, 114), (92, 91, 106, 107), (85, 296, 100), (205, 99, 114), (93, 92, 107, 108), (86, 85, 100, 101), (94, 93, 108, 109), (106, 105, 120, 121), (114, 113, 128, 129), (107, 106, 121, 122), (100, 296, 115), (205, 114, 129), (108, 107, 122, 123), (101, 100, 115, 116), (109, 108, 123, 124), (102, 101, 116, 117), (110, 109, 124, 125), (103, 102, 117, 118), (111, 110, 125, 126), (104, 103, 118, 119), (112, 111, 126, 127), (105, 104, 119, 120), (113, 112, 127, 128), (125, 124, 139, 140), (118, 117, 132, 133), (126, 125, 140, 141), (119, 118, 133, 134), (127, 126, 141, 142), (120, 119, 134, 135), (128, 127, 142, 143), (121, 120, 135, 136), (129, 128, 143, 144), (122, 121, 136, 137), (115, 296, 130), (205, 129, 144), (123, 122, 137, 138), (116, 115, 130, 131), (124, 123, 138, 139), (117, 116, 131, 132), (144, 143, 158, 159), (137, 136, 151, 152), (130, 296, 145), (205, 144, 159), (138, 137, 152, 153), (131, 130, 145, 146), (139, 138, 153, 154), (132, 131, 146, 147), (140, 139, 154, 155), (133, 132, 147, 148), (141, 140, 155, 156), (134, 133, 148, 149), (142, 141, 156, 157), (135, 134, 149, 150), (143, 142, 157, 158), (136, 135, 150, 151), (156, 155, 170, 171), (149, 148, 163, 164), (157, 156, 171, 172), (150, 149, 164, 165), (158, 157, 172, 173), (151, 150, 165, 166), (159, 158, 173, 174), (152, 151, 166, 167), (145, 296, 160), (205, 159, 174), (153, 152, 167, 168), (146, 145, 160, 161), (154, 153, 168, 169), (147, 146, 161, 162), (155, 154, 169, 170), (148, 147, 162, 163), (160, 296, 175), (205, 174, 189), (168, 167, 182, 183), (161, 160, 175, 176), (169, 168, 183, 184), (162, 161, 176, 177), (170, 169, 184, 185), (163, 162, 177, 178), (171, 170, 185, 186), (164, 163, 178, 179), (172, 171, 186, 187), (165, 164, 179, 180), (173, 172, 187, 188), (166, 165, 180, 181), (174, 173, 188, 189), (167, 166, 181, 182), (179, 178, 193, 194), (187, 186, 201, 202), (180, 179, 194, 195), (188, 187, 202, 203), (181, 180, 195, 196), (189, 188, 203, 204), (182, 181, 196, 197), (175, 296, 190), (205, 189, 204), (183, 182, 197, 198), (176, 175, 190, 191), (184, 183, 198, 199), (177, 176, 191, 192), (185, 184, 199, 200), (178, 177, 192, 193), (186, 185, 200, 201), (198, 197, 213, 214), (191, 190, 206, 207), (199, 198, 214, 215), (192, 191, 207, 208), (200, 199, 215, 216), (193, 192, 208, 209), (201, 200, 216, 217), (194, 193, 209, 210), (202, 201, 217, 218), (195, 194, 210, 211), (203, 202, 218, 219), (196, 195, 211, 212), (204, 203, 219, 220), (197, 196, 212, 213), (190, 296, 206), (205, 204, 220), (218, 217, 232, 233), (211, 210, 225, 226), (219, 218, 233, 234), (212, 211, 226, 227), (220, 219, 234, 235), (213, 212, 227, 228), (206, 296, 221), (205, 220, 235), (214, 213, 228, 229), (207, 206, 221, 222), (215, 214, 229, 230), (208, 207, 222, 223), (216, 215, 230, 231), (209, 208, 223, 224), (217, 216, 231, 232), (210, 209, 224, 225), (222, 221, 236, 237), (230, 229, 244, 245), (223, 222, 237, 238), (231, 230, 245, 246), (224, 223, 238, 239), (232, 231, 246, 247), (225, 224, 239, 240), (233, 232, 247, 248), (226, 225, 240, 241), (234, 233, 248, 249), (227, 226, 241, 242), (235, 234, 249, 250), (228, 227, 242, 243), (221, 296, 236), (205, 235, 250), (229, 228, 243, 244), (241, 240, 255, 256), (249, 248, 263, 264), (242, 241, 256, 257), (250, 249, 264, 265), (243, 242, 257, 258), (236, 296, 251), (205, 250, 265), (244, 243, 258, 259), (237, 236, 251, 252), (245, 244, 259, 260), (238, 237, 252, 253), (246, 245, 260, 261), (239, 238, 253, 254), (247, 246, 261, 262), (240, 239, 254, 255), (248, 247, 262, 263), (260, 259, 274, 275), (253, 252, 267, 268), (261, 260, 275, 276), (254, 253, 268, 269), (262, 261, 276, 277), (255, 254, 269, 270), (263, 262, 277, 278), (256, 255, 270, 271), (264, 263, 278, 279), (257, 256, 271, 272), (265, 264, 279, 280), (258, 257, 272, 273), (251, 296, 266), (205, 265, 280), (259, 258, 273, 274), (252, 251, 266, 267), (279, 278, 293, 294), (272, 271, 286, 287), (280, 279, 294, 295), (273, 272, 287, 288), (266, 296, 281), (205, 280, 295), (274, 273, 288, 289), (267, 266, 281, 282), (275, 274, 289, 290), (268, 267, 282, 283), (276, 275, 290, 291), (269, 268, 283, 284), (277, 276, 291, 292), (270, 269, 284, 285), (278, 277, 292, 293), (271, 270, 285, 286), (291, 290, 306, 307), (284, 283, 299, 300), (292, 291, 307, 308), (285, 284, 300, 301), (293, 292, 308, 309), (286, 285, 301, 302), (294, 293, 309, 310), (287, 286, 302, 303), (295, 294, 310, 311), (288, 287, 303, 304), (281, 296, 297), (205, 295, 311), (289, 288, 304, 305), (282, 281, 297, 298), (290, 289, 305, 306), (283, 282, 298, 299), (311, 310, 325, 326), (304, 303, 318, 319), (297, 296, 312), (205, 311, 326), (305, 304, 319, 320), (298, 297, 312, 313), (306, 305, 320, 321), (299, 298, 313, 314), (307, 306, 321, 322), (300, 299, 314, 315), (308, 307, 322, 323), (301, 300, 315, 316), (309, 308, 323, 324), (302, 301, 316, 317), (310, 309, 324, 325), (303, 302, 317, 318), (315, 314, 329, 330), (323, 322, 337, 338), (316, 315, 330, 331), (324, 323, 338, 339), (317, 316, 331, 332), (325, 324, 339, 340), (318, 317, 332, 333), (326, 325, 340, 341), (319, 318, 333, 334), (312, 296, 327), (205, 326, 341), (320, 319, 334, 335), (313, 312, 327, 328), (321, 320, 335, 336), (314, 313, 328, 329), (322, 321, 336, 337), (334, 333, 348, 349), (327, 296, 342), (205, 341, 356), (335, 334, 349, 350), (328, 327, 342, 343), (336, 335, 350, 351), (329, 328, 343, 344), (337, 336, 351, 352), (330, 329, 344, 345), (338, 337, 352, 353), (331, 330, 345, 346), (339, 338, 353, 354), (332, 331, 346, 347), (340, 339, 354, 355), (333, 332, 347, 348), (341, 340, 355, 356), (353, 352, 367, 368), (346, 345, 360, 361), (354, 353, 368, 369), (347, 346, 361, 362), (355, 354, 369, 370), (348, 347, 362, 363), (356, 355, 370, 371), (349, 348, 363, 364), (342, 296, 357), (205, 356, 371), (350, 349, 364, 365), (343, 342, 357, 358), (351, 350, 365, 366), (344, 343, 358, 359), (352, 351, 366, 367), (345, 344, 359, 360), (357, 296, 372), (205, 371, 386), (365, 364, 379, 380), (358, 357, 372, 373), (366, 365, 380, 381), (359, 358, 373, 374), (367, 366, 381, 382), (360, 359, 374, 375), (368, 367, 382, 383), (361, 360, 375, 376), (369, 368, 383, 384), (362, 361, 376, 377), (370, 369, 384, 385), (363, 362, 377, 378), (371, 370, 385, 386), (364, 363, 378, 379), (376, 375, 390, 391), (384, 383, 398, 399), (377, 376, 391, 392), (385, 384, 399, 400), (378, 377, 392, 393), (386, 385, 400, 401), (379, 378, 393, 394), (372, 296, 387), (205, 386, 401), (380, 379, 394, 395), (373, 372, 387, 388), (381, 380, 395, 396), (374, 373, 388, 389), (382, 381, 396, 397), (375, 374, 389, 390), (383, 382, 397, 398), (395, 394, 409, 410), (388, 387, 402, 403), (396, 395, 410, 411), (389, 388, 403, 404), (397, 396, 411, 412), (390, 389, 404, 405), (398, 397, 412, 413), (391, 390, 405, 406), (399, 398, 413, 414), (392, 391, 406, 407), (400, 399, 414, 415), (393, 392, 407, 408), (401, 400, 415, 416), (394, 393, 408, 409), (387, 296, 402), (205, 401, 416), (414, 413, 428, 429), (407, 406, 421, 422), (415, 414, 429, 430), (408, 407, 422, 423), (416, 415, 430, 431), (409, 408, 423, 424), (402, 296, 417), (205, 416, 431), (410, 409, 424, 425), (403, 402, 417, 418), (411, 410, 425, 426), (404, 403, 418, 419), (412, 411, 426, 427), (405, 404, 419, 420), (413, 412, 427, 428), (406, 405, 420, 421), (426, 425, 440, 441), (419, 418, 433, 434), (427, 426, 441, 442), (420, 419, 434, 435), (428, 427, 442, 443), (421, 420, 435, 436), (429, 428, 443, 444), (422, 421, 436, 437), (430, 429, 444, 445), (423, 422, 437, 438), (431, 430, 445, 446), (424, 423, 438, 439), (417, 296, 432), (205, 431, 446), (425, 424, 439, 440), (418, 417, 432, 433), (445, 444, 459, 460), (438, 437, 452, 453), (446, 445, 460, 461), (439, 438, 453, 454), (432, 296, 447), (205, 446, 461), (440, 439, 454, 455), (433, 432, 447, 448), (441, 440, 455, 456), (434, 433, 448, 449), (442, 441, 456, 457), (435, 434, 449, 450), (443, 442, 457, 458), (436, 435, 450, 451), (444, 443, 458, 459), (437, 436, 451, 452), (449, 448, 463, 464), (457, 456, 471, 472), (450, 449, 464, 465), (458, 457, 472, 473), (451, 450, 465, 466), (459, 458, 473, 474), (452, 451, 466, 467), (460, 459, 474, 475), (453, 452, 467, 468), (461, 460, 475, 476), (454, 453, 468, 469), (447, 296, 462), (205, 461, 476), (455, 454, 469, 470), (448, 447, 462, 463), (456, 455, 470, 471), (468, 467, 5, 6), (476, 475, 480, 481), (469, 468, 6, 7), (462, 296, 0), (205, 476, 481), (470, 469, 7, 8), (463, 462, 0, 1), (471, 470, 8, 477), (464, 463, 1, 2), (472, 471, 477, 478), (465, 464, 2, 3), (473, 472, 478, 479), (466, 465, 3, 4), (474, 473, 479, 9), (467, 466, 4, 5), (475, 474, 9, 480)])
me_sph_re.polygons.foreach_set('material_index', [1, 1, 1, 1, 1, 1, 1, 1, 1, 1, 1, 1, 1, 1, 1, 1, 1, 1, 1, 1, 1, 1, 1, 1, 1, 1, 1, 1, 1, 1, 1, 1, 1, 1, 1, 1, 1, 1, 1, 1, 1, 1, 1, 1, 1, 1, 1, 1, 1, 1, 1, 1, 1, 1, 1, 1, 1, 1, 1, 1, 1, 1, 1, 1, 1, 1, 1, 1, 1, 1, 1, 1, 1, 1, 1, 1, 1, 1, 1, 1, 1, 1, 1, 1, 1, 1, 1, 1, 1, 1, 1, 1, 1, 1, 1, 1, 1, 1, 1, 1, 1, 1, 1, 1, 1, 1, 1, 1, 1, 1, 1, 1, 1, 1, 1, 1, 1, 1, 1, 1, 1, 1, 1, 1, 1, 1, 1, 1, 1, 1, 1, 1, 1, 1, 1, 1, 1, 1, 1, 1, 1, 1, 1, 1, 1, 1, 1, 1, 1, 1, 1, 1, 1, 1, 1, 1, 1, 1, 1, 1, 1, 1, 1, 1, 1, 1, 1, 1, 1, 1, 1, 1, 1, 1, 1, 1, 1, 1, 1, 1, 1, 1, 1, 1, 1, 1, 1, 1, 1, 1, 1, 1, 1, 1, 1, 1, 1, 1, 1, 1, 1, 1, 1, 1, 1, 1, 1, 1, 1, 1, 1, 1, 1, 1, 1, 1, 1, 1, 1, 1, 1, 1, 1, 1, 1, 1, 1, 1, 1, 1, 1, 1, 1, 1, 1, 1, 1, 1, 1, 1, 1, 1, 1, 1, 1, 1, 1, 1, 1, 1, 1, 1, 1, 1, 1, 1, 1, 1, 1, 1, 1, 1, 1, 1, 1, 1, 1, 1, 1, 1, 1, 1, 1, 1, 1, 1, 1, 1, 1, 1, 1, 1, 1, 1, 1, 1, 1, 1, 1, 1, 1, 1, 1, 1, 1, 1, 1, 1, 1, 1, 1, 1, 1, 1, 1, 1, 1, 1, 1, 1, 1, 1, 1, 1, 1, 1, 1, 1, 1, 1, 1, 1, 1, 1, 1, 1, 1, 1, 1, 1, 1, 1, 1, 1, 1, 1, 1, 1, 1, 1, 1, 1, 1, 1, 1, 1, 1, 1, 1, 1, 1, 1, 1, 1, 1, 1, 1, 1, 1, 1, 1, 1, 1, 1, 1, 1, 1, 1, 1, 1, 1, 1, 1, 1, 1, 1, 1, 1, 1, 1, 1, 1, 1, 1, 1, 1, 1, 1, 1, 1, 1, 1, 1, 1, 1, 1, 1, 1, 1, 1, 1, 1, 1, 1, 1, 1, 1, 1, 1, 1, 1, 1, 1, 1, 1, 1, 1, 1, 1, 1, 1, 1, 1, 1, 1, 1, 1, 1, 1, 1, 1, 1, 1, 1, 1, 1, 1, 1, 1, 1, 1, 1, 1, 1, 1, 1, 1, 1, 1, 1, 1, 1, 1, 1, 1, 1, 1, 1, 1, 1, 1, 1, 1, 1, 1, 1, 1, 1, 1, 1, 1, 1, 1, 1, 1, 1, 1, 1, 1, 1, 1, 1, 1, 1, 1, 1, 1, 1, 1, 1, 1, 1, 1, 1, 1, 1, 1, 1, 1, 1, 1, 1, 1, 1, 1, 1, 1, 1, 1, 1, 1, 1])
_uv = me_sph_re.uv_layers.new(name='CarteUV')
_uv.uv.foreach_set('vector', [0.9029, 0.6691, 0.9295, 0.6668, 0.9295, 0.6816, 0.9029, 0.6793, 0.8084, 0.8554, 0.7817, 0.8546, 0.7817, 0.83, 0.8084, 0.8292, 0.6224, 0.9847, 0.6489, 0.9822, 0.6489, 0.9924, 0.6224, 0.9899, 0.4243, 0.4899, 0.4509, 0.4902, 0.4509, 0.5164, 0.4243, 0.5166, 0.4807, 0.5198, 0.4541, 0.5172, 0.4807, 0.5146, 0.7469, 0.7763, 0.7469, 0.803, 0.7417, 0.8025, 0.8015, 0.1442, 0.8282, 0.144, 0.8282, 0.1707, 0.8015, 0.1704, 0.9871, 0.8394, 0.9606, 0.8369, 0.9606, 0.8317, 0.9871, 0.8292, 0.7519, 0.83, 0.7785, 0.8292, 0.7785, 0.8554, 0.7519, 0.8546, 0.15, 0.9779, 0.1234, 0.9756, 0.1234, 0.9654, 0.15, 0.963, 0.863, 0.08775, 0.8897, 0.08652, 0.8897, 0.1112, 0.863, 0.1099, 0.9221, 0.4005, 0.9487, 0.4025, 0.9487, 0.4173, 0.9221, 0.4193, 0.6224, 0.9226, 0.649, 0.9209, 0.649, 0.9431, 0.6224, 0.9414, 0.8928, 0.02692, 0.9195, 0.02858, 0.9195, 0.04745, 0.8928, 0.0491, 0.4076, 0.9456, 0.4342, 0.9435, 0.4342, 0.9624, 0.4076, 0.9604, 0.891, 0.2026, 0.9176, 0.2039, 0.9176, 0.226, 0.891, 0.2273, 0.7697, 0.5068, 0.7431, 0.5089, 0.7431, 0.49, 0.7697, 0.492, 0.03266, 0.8913, 0.0593, 0.8925, 0.0593, 0.9147, 0.03266, 0.9159, 0.9771, 0.2226, 0.9505, 0.2249, 0.9505, 0.2101, 0.9771, 0.2124, 0.8382, 0.8554, 0.8116, 0.8546, 0.8116, 0.83, 0.8382, 0.8292, 0.9524, 0.1322, 0.9789, 0.1297, 0.9789, 0.1399, 0.9524, 0.1374, 0.2104, 0.748, 0.1837, 0.7477, 0.1837, 0.7216, 0.2104, 0.7213, 0.5836, 0.6303, 0.5888, 0.6041, 0.5888, 0.6308, 0.9606, 0.8745, 0.9871, 0.8719, 0.9871, 0.8771, 0.6491, 0.743, 0.6224, 0.7433, 0.6224, 0.7166, 0.6491, 0.7169, 0.9871, 0.823, 0.9606, 0.8205, 0.9606, 0.8153, 0.9871, 0.8128, 0.03266, 0.8334, 0.05932, 0.8326, 0.05932, 0.8588, 0.03266, 0.858, 0.08907, 0.9779, 0.06249, 0.9756, 0.06249, 0.9654, 0.08907, 0.963, 0.8979, 0.8228, 0.8712, 0.824, 0.8712, 0.7994, 0.8979, 0.8006, 0.9226, 0.08968, 0.9492, 0.0917, 0.9492, 0.1065, 0.9226, 0.1085, 0.4541, 0.4909, 0.4807, 0.4892, 0.4807, 0.5114, 0.4541, 0.5098, 0.9195, 0.08089, 0.8928, 0.07924, 0.8928, 0.06037, 0.9195, 0.05871, 0.9789, 0.1057, 0.9524, 0.1032, 0.9524, 0.09804, 0.9789, 0.09553, 0.8313, 0.2044, 0.858, 0.2037, 0.858, 0.2298, 0.8313, 0.2291, 0.979, 0.09237, 0.9524, 0.09007, 0.9524, 0.07986, 0.979, 0.07755, 0.8731, 0.686, 0.8997, 0.6848, 0.8997, 0.7094, 0.8731, 0.7082, 0.9492, 0.1332, 0.9226, 0.1312, 0.9226, 0.1164, 0.9492, 0.1143, 0.1805, 0.9183, 0.1539, 0.92, 0.1539, 0.8978, 0.1805, 0.8995, 0.9189, 0.4823, 0.8923, 0.4807, 0.8923, 0.4618, 0.9189, 0.4602, 0.9327, 0.6433, 0.9593, 0.6413, 0.9593, 0.6602, 0.9327, 0.6581, 0.9176, 0.1686, 0.891, 0.1674, 0.891, 0.1452, 0.9176, 0.144, 0.1189, 0.9576, 0.0923, 0.9599, 0.0923, 0.9451, 0.1189, 0.9474, 0.858, 0.1701, 0.8313, 0.1694, 0.8313, 0.1447, 0.858, 0.144, 0.001581, 0.969, 0.02814, 0.9665, 0.02814, 0.9767, 0.001581, 0.9742, 0.7698, 0.457, 0.7431, 0.4567, 0.7431, 0.4306, 0.7698, 0.4303, 0.5198, 0.5622, 0.5198, 0.5888, 0.5146, 0.5627, 0.9605, 0.953, 0.9871, 0.9504, 0.9871, 0.9556, 0.539, 0.7169, 0.5657, 0.7166, 0.5657, 0.7433, 0.539, 0.743, 0.3777, 0.8919, 0.4044, 0.8931, 0.4044, 0.9153, 0.3777, 0.9166, 0.9221, 0.4689, 0.9486, 0.4666, 0.9486, 0.4814, 0.9221, 0.4791, 0.1501, 0.8594, 0.1234, 0.8587, 0.1234, 0.834, 0.1501, 0.8333, 0.9606, 0.8611, 0.9871, 0.8585, 0.9871, 0.8688, 0.9606, 0.8663, 0.7786, 0.8261, 0.7519, 0.8258, 0.7519, 0.7996, 0.7786, 0.7994, 0.5888, 0.5743, 0.5888, 0.6009, 0.5836, 0.5748, 0.7469, 0.7166, 0.7469, 0.7433, 0.7417, 0.7428, 0.7087, 0.743, 0.6821, 0.7433, 0.6821, 0.7166, 0.7087, 0.7169, 0.9871, 0.9826, 0.9605, 0.9801, 0.9605, 0.9749, 0.9871, 0.9724, 0.8326, 0.4609, 0.8593, 0.4602, 0.8593, 0.4863, 0.8326, 0.4856, 0.649, 0.9611, 0.6224, 0.9588, 0.6224, 0.9486, 0.649, 0.9462, 0.8731, 0.5158, 0.8997, 0.5146, 0.8997, 0.5392, 0.8731, 0.538, 0.4691, 0.9435, 0.4957, 0.9456, 0.4957, 0.9604, 0.4691, 0.9624, 0.8625, 0.4896, 0.8891, 0.488, 0.8891, 0.5101, 0.8625, 0.5085, 0.7119, 0.8931, 0.7385, 0.8948, 0.7385, 0.9136, 0.7119, 0.9153, 0.9593, 0.5568, 0.9327, 0.5588, 0.9327, 0.5399, 0.9593, 0.542, 0.4044, 0.8587, 0.3777, 0.8594, 0.3777, 0.8333, 0.4044, 0.834, 0.1188, 0.9779, 0.09223, 0.9756, 0.09223, 0.9654, 0.1188, 0.963, 0.891, 0.3402, 0.8643, 0.3414, 0.8643, 0.3167, 0.891, 0.318, 0.9239, 0.2581, 0.9505, 0.2601, 0.9505, 0.2749, 0.9239, 0.2769, 0.8612, 0.2336, 0.8878, 0.232, 0.8878, 0.2541, 0.8612, 0.2525, 0.9189, 0.5101, 0.8922, 0.5085, 0.8922, 0.4896, 0.9189, 0.488, 0.7418, 0.2355, 0.7684, 0.2335, 0.7684, 0.2524, 0.7418, 0.2503, 0.9176, 0.1979, 0.891, 0.1967, 0.891, 0.1745, 0.9176, 0.1733, 0.2135, 0.9475, 0.2401, 0.9452, 0.2401, 0.96, 0.2135, 0.9577, 0.3473, 0.8326, 0.374, 0.8334, 0.374, 0.858, 0.3473, 0.8588, 0.7119, 0.9683, 0.7384, 0.9658, 0.7384, 0.976, 0.7119, 0.9735, 0.7087, 0.7731, 0.6821, 0.7729, 0.6821, 0.7467, 0.7087, 0.7465, 0.5888, 0.5444, 0.5888, 0.5711, 0.5836, 0.5449, 0.3402, 0.7175, 0.3351, 0.6914, 0.3402, 0.6909, 0.7418, 0.1741, 0.7685, 0.1738, 0.7685, 0.2005, 0.7418, 0.2002, 0.9871, 0.8941, 0.9606, 0.8916, 0.9606, 0.8864, 0.9871, 0.8839, 0.9474, 0.2226, 0.9208, 0.2249, 0.9208, 0.2101, 0.9474, 0.2124, 0.001581, 0.8326, 0.02825, 0.8334, 0.02825, 0.858, 0.001581, 0.8588, 0.9606, 0.8451, 0.9871, 0.8426, 0.9871, 0.8528, 0.9606, 0.8503, 0.5657, 0.803, 0.539, 0.8027, 0.539, 0.7765, 0.5657, 0.7763, 0.5836, 0.5408, 0.5888, 0.5146, 0.5888, 0.5413, 0.9536, 0.3383, 0.9802, 0.3357, 0.9802, 0.3409, 0.374, 0.8292, 0.3473, 0.8295, 0.3473, 0.8028, 0.374, 0.8031, 0.2102, 0.9767, 0.1837, 0.9742, 0.1837, 0.969, 0.2102, 0.9665, 0.466, 0.8587, 0.4393, 0.8594, 0.4393, 0.8333, 0.466, 0.834, 0.6788, 0.9611, 0.6522, 0.9588, 0.6522, 0.9486, 0.6788, 0.9462, 0.1805, 0.8934, 0.1539, 0.8946, 0.1539, 0.87, 0.1805, 0.8712, 0.9593, 0.7731, 0.9327, 0.771, 0.9327, 0.7562, 0.9593, 0.7542, 0.8923, 0.432, 0.9189, 0.4303, 0.9189, 0.4525, 0.8923, 0.4508, 0.9195, 0.02376, 0.8928, 0.0221, 0.8928, 0.00324, 0.9195, 0.001581, 0.9208, 0.146, 0.9474, 0.144, 0.9474, 0.1628, 0.9208, 0.1608, 0.6522, 0.8931, 0.6788, 0.8943, 0.6788, 0.9165, 0.6522, 0.9177, 0.15, 0.9599, 0.1234, 0.9576, 0.1234, 0.9474, 0.15, 0.9451, 0.6522, 0.8665, 0.6789, 0.8653, 0.6789, 0.8899, 0.6522, 0.8887, 0.9574, 0.9028, 0.9308, 0.9007, 0.9308, 0.8859, 0.9574, 0.8839, 0.2433, 0.8995, 0.27, 0.8978, 0.27, 0.92, 0.2433, 0.9183, 0.9208, 0.2803, 0.8941, 0.2786, 0.8941, 0.2597, 0.9208, 0.2581, 0.9308, 0.9137, 0.9574, 0.9117, 0.9574, 0.9306, 0.9308, 0.9285, 0.1501, 0.9166, 0.1234, 0.9153, 0.1234, 0.8931, 0.1501, 0.8919, 0.7816, 0.9654, 0.8082, 0.963, 0.8082, 0.9779, 0.7816, 0.9756, 0.8612, 0.3722, 0.8345, 0.3715, 0.8345, 0.3468, 0.8612, 0.3461, 0.03266, 0.969, 0.05922, 0.9665, 0.05922, 0.9767, 0.03266, 0.9742, 0.8282, 0.2005, 0.8015, 0.2002, 0.8015, 0.1741, 0.8282, 0.1738, 0.5146, 0.6182, 0.5198, 0.592, 0.5198, 0.6187, 0.5352, 0.7114, 0.5352, 0.738, 0.53, 0.7375, 0.6491, 0.8325, 0.6224, 0.8328, 0.6224, 0.8061, 0.6491, 0.8064, 0.1804, 0.9767, 0.1539, 0.9742, 0.1539, 0.969, 0.1804, 0.9665, 0.08916, 0.8587, 0.06249, 0.8594, 0.06249, 0.8333, 0.08916, 0.834, 0.8599, 0.02774, 0.8332, 0.02699, 0.8332, 0.00234, 0.8599, 0.001581, 0.9624, 0.5558, 0.989, 0.5533, 0.989, 0.5635, 0.9624, 0.561, 0.8295, 0.4868, 0.8028, 0.4866, 0.8028, 0.4604, 0.8295, 0.4602, 0.5104, 0.5198, 0.4839, 0.5172, 0.5104, 0.5146, 0.5888, 0.6936, 0.5888, 0.7203, 0.5836, 0.7198, 0.1805, 0.7776, 0.1539, 0.7778, 0.1539, 0.7512, 0.1805, 0.7514, 0.989, 0.5501, 0.9624, 0.5476, 0.9624, 0.5424, 0.989, 0.5399, 0.3229, 0.8587, 0.2963, 0.8594, 0.2963, 0.8333, 0.3229, 0.834, 0.3228, 0.9779, 0.2963, 0.9756, 0.2963, 0.9654, 0.3228, 0.963, 0.8731, 0.573, 0.8997, 0.5717, 0.8997, 0.5964, 0.8731, 0.5951, 0.9327, 0.5146, 0.9593, 0.5166, 0.9593, 0.5314, 0.9327, 0.5335, 0.9208, 0.3904, 0.8941, 0.3921, 0.8941, 0.3699, 0.9208, 0.3715, 0.9276, 0.8514, 0.901, 0.8497, 0.901, 0.8309, 0.9276, 0.8292, 0.9574, 0.8461, 0.9308, 0.8481, 0.9308, 0.8292, 0.9574, 0.8312, 0.5656, 0.9177, 0.539, 0.9165, 0.539, 0.8943, 0.5656, 0.8931, 0.682, 0.9486, 0.7086, 0.9462, 0.7086, 0.9611, 0.682, 0.9588, 0.8997, 0.5673, 0.8731, 0.5686, 0.8731, 0.5439, 0.8997, 0.5451, 0.8381, 0.9599, 0.8115, 0.9579, 0.8115, 0.943, 0.8381, 0.941, 0.4541, 0.4618, 0.4807, 0.4601, 0.4807, 0.4823, 0.4541, 0.4806, 0.9208, 0.3359, 0.8941, 0.3342, 0.8941, 0.3154, 0.9208, 0.3137, 0.8324, 0.492, 0.859, 0.49, 0.859, 0.5089, 0.8324, 0.5068, 0.6224, 0.8931, 0.649, 0.8943, 0.649, 0.9165, 0.6224, 0.9177, 0.06249, 0.9474, 0.08907, 0.9451, 0.08907, 0.9599, 0.06249, 0.9576, 0.8345, 0.3167, 0.8612, 0.3175, 0.8612, 0.3421, 0.8345, 0.3429, 0.9605, 0.9395, 0.9871, 0.937, 0.9871, 0.9473, 0.9605, 0.9447, 0.7386, 0.7433, 0.7119, 0.743, 0.7119, 0.7169, 0.7386, 0.7166, 0.5352, 0.5622, 0.5352, 0.5888, 0.53, 0.5627, 0.4393, 0.9862, 0.4658, 0.9836, 0.4658, 0.9888, 0.7685, 0.1704, 0.7418, 0.1707, 0.7418, 0.144, 0.7685, 0.1442, 0.989, 0.5769, 0.9624, 0.5744, 0.9624, 0.5692, 0.989, 0.5667, 0.8593, 0.4259, 0.8326, 0.4266, 0.8326, 0.4005, 0.8593, 0.4012, 0.3228, 0.9599, 0.2963, 0.9576, 0.2963, 0.9474, 0.3228, 0.9451, 0.4996, 0.9681, 0.5261, 0.9656, 0.5261, 0.9758, 0.4996, 0.9733, 0.7983, 0.2005, 0.7717, 0.2002, 0.7717, 0.1741, 0.7983, 0.1738, 0.5352, 0.592, 0.5352, 0.6187, 0.53, 0.5925, 0.9624, 0.5309, 0.989, 0.5283, 0.989, 0.5335, 0.2402, 0.7477, 0.2135, 0.748, 0.2135, 0.7213, 0.2402, 0.7216, 0.9871, 0.8096, 0.9606, 0.8071, 0.9606, 0.8019, 0.9871, 0.7994, 0.1805, 0.8661, 0.1539, 0.8668, 0.1539, 0.8407, 0.1805, 0.8414, 0.979, 0.0164, 0.9524, 0.0141, 0.9524, 0.003887, 0.979, 0.001581, 0.8979, 0.882, 0.8712, 0.8832, 0.8712, 0.8585, 0.8979, 0.8598, 0.8678, 0.9599, 0.8412, 0.9579, 0.8412, 0.943, 0.8678, 0.941, 0.9176, 0.2525, 0.8909, 0.2541, 0.8909, 0.232, 0.9176, 0.2336, 0.9195, 0.1365, 0.8928, 0.1349, 0.8928, 0.116, 0.9195, 0.1143, 0.2401, 0.94, 0.2135, 0.942, 0.2135, 0.9231, 0.2401, 0.9252, 0.001581, 0.8913, 0.02823, 0.8925, 0.02823, 0.9147, 0.001581, 0.9159, 0.838, 0.9756, 0.8114, 0.9779, 0.8114, 0.963, 0.838, 0.9654, 0.8599, 0.1157, 0.8332, 0.115, 0.8332, 0.09032, 0.8599, 0.08956, 0.2103, 0.9183, 0.1837, 0.92, 0.1837, 0.8978, 0.2103, 0.8995, 0.9208, 0.3081, 0.8941, 0.3064, 0.8941, 0.2876, 0.9208, 0.2859, 0.9574, 0.9539, 0.9308, 0.9559, 0.9308, 0.937, 0.9574, 0.9391, 0.3739, 0.9159, 0.3473, 0.9147, 0.3473, 0.8925, 0.3739, 0.8913, 0.3777, 0.9654, 0.4043, 0.963, 0.4043, 0.9779, 0.3777, 0.9756, 0.8599, 0.05707, 0.8332, 0.05631, 0.8332, 0.03167, 0.8599, 0.03091, 0.9624, 0.5171, 0.989, 0.5146, 0.989, 0.5248, 0.9624, 0.5223, 0.7996, 0.4272, 0.773, 0.4269, 0.773, 0.4007, 0.7996, 0.4005, 0.9294, 0.7914, 0.9029, 0.7888, 0.9294, 0.7862, 0.3402, 0.7474, 0.3351, 0.7212, 0.3402, 0.7207, 0.7698, 0.4866, 0.7431, 0.4868, 0.7431, 0.4602, 0.7698, 0.4604, 0.989, 0.695, 0.9624, 0.6925, 0.9624, 0.6873, 0.989, 0.6848, 0.8612, 0.3128, 0.8345, 0.3136, 0.8345, 0.2874, 0.8612, 0.2882, 0.2699, 0.978, 0.2433, 0.9757, 0.2433, 0.9655, 0.2699, 0.9632, 0.5656, 0.8887, 0.539, 0.8899, 0.539, 0.8653, 0.5656, 0.8665, 0.9505, 0.3023, 0.9239, 0.3003, 0.9239, 0.2854, 0.9505, 0.2834, 0.9505, 0.3409, 0.9239, 0.3383, 0.9505, 0.3357, 0.9308, 0.993, 0.9573, 0.9904, 0.9573, 0.9956, 0.4509, 0.4865, 0.4243, 0.4868, 0.4243, 0.4601, 0.4509, 0.4604, 0.9308, 0.977, 0.9573, 0.9796, 0.9573, 0.9848, 0.9308, 0.9873, 0.2135, 0.8414, 0.2402, 0.8407, 0.2402, 0.8668, 0.2135, 0.8661, 0.9784, 0.4153, 0.9518, 0.413, 0.9518, 0.4028, 0.9784, 0.4005, 0.6186, 0.9118, 0.5919, 0.913, 0.5919, 0.8884, 0.6186, 0.8896, 0.9276, 0.9559, 0.901, 0.9539, 0.901, 0.9391, 0.9276, 0.937, 0.8928, 0.08818, 0.9195, 0.08652, 0.9195, 0.1087, 0.8928, 0.107, 0.9189, 0.4227, 0.8923, 0.421, 0.8923, 0.4021, 0.9189, 0.4005, 0.8611, 0.3922, 0.8345, 0.3943, 0.8345, 0.3754, 0.8611, 0.3774, 0.7087, 0.9177, 0.6821, 0.9165, 0.6821, 0.8943, 0.7087, 0.8931, 0.3473, 0.9647, 0.3739, 0.9624, 0.3739, 0.9772, 0.3473, 0.9749, 0.8699, 0.7418, 0.8432, 0.741, 0.8432, 0.7164, 0.8699, 0.7156, 0.989, 0.6318, 0.9624, 0.6343, 0.9624, 0.6241, 0.989, 0.6266, 0.1539, 0.7213, 0.1805, 0.7216, 0.1805, 0.7477, 0.1539, 0.748, 0.9295, 0.5368, 0.9029, 0.5351, 0.9029, 0.5163, 0.9295, 0.5146, 0.9474, 0.1828, 0.9208, 0.1849, 0.9208, 0.166, 0.9474, 0.168, 0.8979, 0.911, 0.8712, 0.9098, 0.8712, 0.8876, 0.8979, 0.8864, 0.3473, 0.9468, 0.3739, 0.9444, 0.3739, 0.9593, 0.3473, 0.957, 0.5656, 0.8621, 0.539, 0.8614, 0.539, 0.8367, 0.5656, 0.836, 0.901, 0.9796, 0.9276, 0.977, 0.9276, 0.9873, 0.901, 0.9848, 0.7983, 0.2303, 0.7717, 0.2301, 0.7717, 0.2039, 0.7983, 0.2037, 0.5352, 0.6218, 0.5352, 0.6485, 0.53, 0.6223, 0.469, 0.9945, 0.4955, 0.9919, 0.4955, 0.9971, 0.2104, 0.8373, 0.1837, 0.8375, 0.1837, 0.8108, 0.2104, 0.8111, 0.9624, 0.584, 0.989, 0.5865, 0.989, 0.5917, 0.9624, 0.5942, 0.8593, 0.4557, 0.8326, 0.4565, 0.8326, 0.4303, 0.8593, 0.4311, 0.9784, 0.4594, 0.9518, 0.457, 0.9518, 0.4468, 0.9784, 0.4445, 0.7087, 0.8887, 0.6821, 0.8899, 0.6821, 0.8653, 0.7087, 0.8665, 0.9239, 0.3137, 0.9505, 0.3157, 0.9505, 0.3305, 0.9239, 0.3326, 0.9276, 0.8791, 0.901, 0.8807, 0.901, 0.8585, 0.9276, 0.8602, 0.5657, 0.7729, 0.539, 0.7731, 0.539, 0.7465, 0.5657, 0.7467, 0.989, 0.7351, 0.9624, 0.7326, 0.9624, 0.7274, 0.989, 0.7249, 0.27, 0.8661, 0.2434, 0.8668, 0.2434, 0.8407, 0.27, 0.8414, 0.979, 0.05641, 0.9524, 0.0541, 0.9524, 0.04389, 0.979, 0.04159, 0.1837, 0.8712, 0.2103, 0.87, 0.2103, 0.8946, 0.1837, 0.8934, 0.9505, 0.3634, 0.9239, 0.3614, 0.9239, 0.3466, 0.9505, 0.3445, 0.901, 0.801, 0.9277, 0.7994, 0.9277, 0.8216, 0.901, 0.8199, 0.2402, 0.92, 0.2135, 0.9183, 0.2135, 0.8995, 0.2402, 0.8978, 0.8598, 0.1357, 0.8332, 0.1377, 0.8332, 0.1189, 0.8598, 0.1209, 0.7785, 0.9125, 0.7519, 0.9113, 0.7519, 0.8891, 0.7785, 0.8879, 0.9537, 0.2964, 0.9803, 0.2941, 0.9803, 0.3089, 0.9537, 0.3066, 0.09295, 0.8333, 0.1196, 0.834, 0.1196, 0.8587, 0.09295, 0.8594, 0.9606, 0.9142, 0.9871, 0.9117, 0.9871, 0.9219, 0.9606, 0.9194, 0.6789, 0.803, 0.6522, 0.8027, 0.6522, 0.7765, 0.6789, 0.7763, 0.5888, 0.6638, 0.5888, 0.6905, 0.5836, 0.6643, 0.3319, 0.7207, 0.3319, 0.7474, 0.3267, 0.7469, 0.9473, 0.2488, 0.9207, 0.2508, 0.9207, 0.232, 0.9473, 0.234, 0.119, 0.9166, 0.09232, 0.9153, 0.09232, 0.8931, 0.119, 0.8919, 0.5656, 0.9588, 0.539, 0.9611, 0.539, 0.9462, 0.5656, 0.9486, 0.6491, 0.8621, 0.6224, 0.8614, 0.6224, 0.8367, 0.6491, 0.836, 0.9624, 0.7701, 0.989, 0.7676, 0.989, 0.7778, 0.9624, 0.7753, 0.7386, 0.7731, 0.7119, 0.7729, 0.7119, 0.7467, 0.7386, 0.7465, 0.9505, 0.3938, 0.9239, 0.3912, 0.9505, 0.3886, 0.9606, 0.9277, 0.9871, 0.9251, 0.9871, 0.9303, 0.6789, 0.7729, 0.6522, 0.7731, 0.6522, 0.7465, 0.6789, 0.7467, 0.9871, 0.9075, 0.9606, 0.905, 0.9606, 0.8998, 0.9871, 0.8973, 0.8612, 0.2835, 0.8345, 0.2843, 0.8345, 0.2581, 0.8612, 0.2588, 0.9803, 0.3285, 0.9537, 0.3262, 0.9537, 0.316, 0.9803, 0.3137, 0.8997, 0.6804, 0.8731, 0.6816, 0.8731, 0.657, 0.8997, 0.6582, 0.8083, 0.9599, 0.7817, 0.9579, 0.7817, 0.943, 0.8083, 0.941, 0.901, 0.888, 0.9276, 0.8864, 0.9276, 0.9085, 0.901, 0.9069, 0.8941, 0.3445, 0.9208, 0.3462, 0.9208, 0.3651, 0.8941, 0.3667, 0.05922, 0.99, 0.03266, 0.9875, 0.03266, 0.9823, 0.05922, 0.9798, 0.858, 0.1992, 0.8313, 0.2, 0.8313, 0.1738, 0.858, 0.1746, 0.7086, 0.9791, 0.682, 0.9767, 0.682, 0.9665, 0.7086, 0.9642, 0.8643, 0.2871, 0.891, 0.2859, 0.891, 0.3105, 0.8643, 0.3093, 0.4393, 0.9435, 0.4659, 0.9456, 0.4659, 0.9604, 0.4393, 0.9624, 0.9295, 0.5605, 0.9029, 0.5621, 0.9029, 0.5399, 0.9295, 0.5416, 0.8381, 0.9379, 0.8115, 0.9362, 0.8115, 0.9173, 0.8381, 0.9157, 0.8432, 0.6339, 0.8698, 0.6319, 0.8698, 0.6508, 0.8432, 0.6487, 0.4958, 0.915, 0.4691, 0.9138, 0.4691, 0.8916, 0.4958, 0.8904, 0.2699, 0.9577, 0.2433, 0.96, 0.2433, 0.9452, 0.2699, 0.9475, 0.5262, 0.8594, 0.4996, 0.8587, 0.4996, 0.834, 0.5262, 0.8333, 0.9624, 0.6693, 0.9889, 0.6668, 0.9889, 0.677, 0.9624, 0.6745, 0.8295, 0.4272, 0.8028, 0.4269, 0.8028, 0.4007, 0.8295, 0.4005, 0.5352, 0.6815, 0.5352, 0.7082, 0.53, 0.682, 0.9506, 0.2005, 0.9771, 0.1979, 0.9771, 0.2031, 0.539, 0.8064, 0.5657, 0.8061, 0.5657, 0.8328, 0.539, 0.8325, 0.08914, 0.9166, 0.06249, 0.9153, 0.06249, 0.8931, 0.08914, 0.8919, 0.539, 0.9665, 0.5656, 0.9642, 0.5656, 0.9791, 0.539, 0.9767, 0.7386, 0.8621, 0.7119, 0.8614, 0.7119, 0.8367, 0.7386, 0.836, 0.9624, 0.7834, 0.989, 0.7809, 0.989, 0.7911, 0.9624, 0.7886, 0.7685, 0.2303, 0.7418, 0.2301, 0.7418, 0.2039, 0.7685, 0.2037, 0.1804, 0.9984, 0.1539, 0.9958, 0.1804, 0.9932, 0.9327, 0.6355, 0.9592, 0.6329, 0.9592, 0.6381, 0.6491, 0.8027, 0.6224, 0.803, 0.6224, 0.7763, 0.6491, 0.7765, 0.989, 0.6076, 0.9624, 0.6051, 0.9624, 0.5999, 0.989, 0.5974, 0.1837, 0.8414, 0.2104, 0.8407, 0.2104, 0.8668, 0.1837, 0.8661, 0.7785, 0.9779, 0.7519, 0.9756, 0.7519, 0.9654, 0.7785, 0.963, 0.2402, 0.8934, 0.2135, 0.8946, 0.2135, 0.87, 0.2402, 0.8712, 0.03266, 0.9444, 0.05926, 0.9465, 0.05926, 0.9613, 0.03266, 0.9633, 0.9295, 0.5858, 0.9029, 0.5875, 0.9029, 0.5653, 0.9295, 0.5669, 0.9029, 0.5906, 0.9295, 0.5923, 0.9295, 0.6111, 0.9029, 0.6128, 0.9226, 0.06968, 0.9492, 0.06765, 0.9492, 0.08652, 0.9226, 0.0845, 0.7087, 0.8614, 0.6821, 0.8621, 0.6821, 0.836, 0.7087, 0.8367, 0.2103, 0.9633, 0.1837, 0.961, 0.1837, 0.9508, 0.2103, 0.9485, 0.8897, 0.08213, 0.863, 0.08336, 0.863, 0.05871, 0.8897, 0.05995, 0.7385, 0.9626, 0.7119, 0.9606, 0.7119, 0.9458, 0.7385, 0.9438, 0.9295, 0.7053, 0.9029, 0.707, 0.9029, 0.6848, 0.9295, 0.6865, 0.001581, 0.9191, 0.02821, 0.9208, 0.02821, 0.9396, 0.001581, 0.9413, 0.9492, 0.06247, 0.9226, 0.06449, 0.9226, 0.04563, 0.9492, 0.04765, 0.8084, 0.9125, 0.7817, 0.9113, 0.7817, 0.8891, 0.8084, 0.8879, 0.9505, 0.2343, 0.9771, 0.232, 0.9771, 0.2468, 0.9505, 0.2445, 0.868, 0.8554, 0.8414, 0.8546, 0.8414, 0.83, 0.868, 0.8292, 0.6185, 0.9893, 0.5919, 0.9918, 0.5919, 0.9815, 0.6185, 0.984, 0.7717, 0.144, 0.7983, 0.1442, 0.7983, 0.1704, 0.7717, 0.1707, 0.2867, 0.7213, 0.2867, 0.748, 0.2816, 0.7218, 0.9605, 0.9884, 0.9871, 0.9858, 0.9871, 0.991, 0.6491, 0.7729, 0.6224, 0.7731, 0.6224, 0.7465, 0.6491, 0.7467, 0.9871, 0.9693, 0.9605, 0.9668, 0.9605, 0.9616, 0.9871, 0.9591, 0.9326, 0.6691, 0.9592, 0.6668, 0.9592, 0.6816, 0.9326, 0.6793, 0.8699, 0.6287, 0.8432, 0.628, 0.8432, 0.6033, 0.8699, 0.6026, 0.7119, 0.9817, 0.7384, 0.9792, 0.7384, 0.9894, 0.7119, 0.9869, 0.8295, 0.457, 0.8028, 0.4567, 0.8028, 0.4306, 0.8295, 0.4303, 0.3267, 0.7767, 0.3319, 0.7505, 0.3319, 0.7772, 0.8712, 0.9955, 0.8978, 0.9929, 0.8978, 0.9981, 0.1837, 0.7813, 0.2104, 0.781, 0.2104, 0.8077, 0.1837, 0.8074, 0.989, 0.7084, 0.9624, 0.7059, 0.9624, 0.7007, 0.989, 0.6982, 0.8699, 0.54, 0.8432, 0.5408, 0.8432, 0.5146, 0.8699, 0.5154, 0.4043, 0.9599, 0.3777, 0.9576, 0.3777, 0.9474, 0.4043, 0.9451, 0.8997, 0.7638, 0.8731, 0.7651, 0.8731, 0.7404, 0.8997, 0.7416, 0.7785, 0.9599, 0.7519, 0.9579, 0.7519, 0.943, 0.7785, 0.941, 0.6186, 0.9367, 0.5919, 0.9384, 0.5919, 0.9162, 0.6186, 0.9179, 0.3229, 0.9419, 0.2963, 0.9402, 0.2963, 0.9214, 0.3229, 0.9197, 0.922, 0.49, 0.9486, 0.488, 0.9486, 0.5068, 0.922, 0.5048, 0.891, 0.397, 0.8643, 0.3958, 0.8643, 0.3736, 0.891, 0.3724, 0.7385, 0.8887, 0.7119, 0.8899, 0.7119, 0.8653, 0.7385, 0.8665, 0.5262, 0.9624, 0.4996, 0.9604, 0.4996, 0.9456, 0.5262, 0.9435, 0.9295, 0.6618, 0.9029, 0.6635, 0.9029, 0.6413, 0.9295, 0.643, 0.4659, 0.9404, 0.4393, 0.9387, 0.4393, 0.9199, 0.4659, 0.9182, 0.9492, 0.01842, 0.9226, 0.02044, 0.9226, 0.001581, 0.9492, 0.003602, 0.4659, 0.915, 0.4393, 0.9138, 0.4393, 0.8916, 0.4659, 0.8904, 0.9506, 0.1643, 0.9771, 0.162, 0.9771, 0.1768, 0.9506, 0.1745, 0.8681, 0.8255, 0.8414, 0.8248, 0.8414, 0.8001, 0.8681, 0.7994, 0.9624, 0.6132, 0.989, 0.6107, 0.989, 0.6209, 0.9624, 0.6184, 0.27, 0.748, 0.2434, 0.7477, 0.2434, 0.7216, 0.27, 0.7213, 0.7384, 0.9978, 0.7119, 0.9952, 0.7384, 0.9925, 0.001581, 0.9958, 0.02813, 0.9932, 0.02813, 0.9984, 0.27, 0.7776, 0.2434, 0.7778, 0.2434, 0.7512, 0.27, 0.7514, 0.4996, 0.9789, 0.5261, 0.9814, 0.5261, 0.9866, 0.4996, 0.9891, 0.05932, 0.8874, 0.03266, 0.8881, 0.03266, 0.862, 0.05932, 0.8627, 0.9276, 0.9739, 0.901, 0.9716, 0.901, 0.9614, 0.9276, 0.9591, 0.8412, 0.9835, 0.8678, 0.981, 0.8678, 0.9912, 0.8412, 0.9887, 0.7698, 0.4272, 0.7431, 0.4269, 0.7431, 0.4007, 0.7698, 0.4005, 0.2732, 0.7475, 0.2784, 0.7213, 0.2784, 0.748, 0.7469, 0.7465, 0.7469, 0.7731, 0.7417, 0.7726, 0.6789, 0.743, 0.6522, 0.7433, 0.6522, 0.7166, 0.6789, 0.7169, 0.8978, 0.9897, 0.8712, 0.9872, 0.8712, 0.982, 0.8978, 0.9795, 0.4691, 0.834, 0.4958, 0.8333, 0.4958, 0.8594, 0.4691, 0.8587, 0.9771, 0.1948, 0.9506, 0.1925, 0.9506, 0.1822, 0.9771, 0.1799, 0.863, 0.03214, 0.8897, 0.03091, 0.8897, 0.05555, 0.863, 0.05432, 0.001581, 0.9444, 0.02818, 0.9465, 0.02818, 0.9613, 0.001581, 0.9633, 0.8414, 0.9173, 0.868, 0.9157, 0.868, 0.9379, 0.8414, 0.9362, 0.08912, 0.9419, 0.06249, 0.9402, 0.06249, 0.9214, 0.08912, 0.9197, 0.9593, 0.6008, 0.9327, 0.6028, 0.9327, 0.584, 0.9593, 0.586, 0.8997, 0.6242, 0.8731, 0.6229, 0.8731, 0.6008, 0.8997, 0.5995, 0.9524, 0.06188, 0.979, 0.05957, 0.979, 0.07439, 0.9524, 0.07208, 0.4342, 0.8594, 0.4076, 0.8587, 0.4076, 0.834, 0.4342, 0.8333, 0.9505, 0.3854, 0.9239, 0.3834, 0.9239, 0.3686, 0.9505, 0.3666, 0.9029, 0.6176, 0.9295, 0.616, 0.9295, 0.6381, 0.9029, 0.6365, 0.9295, 0.7323, 0.9029, 0.7307, 0.9029, 0.7118, 0.9295, 0.7101, 0.8292, 0.5068, 0.8026, 0.5089, 0.8026, 0.49, 0.8292, 0.492, 0.8643, 0.2581, 0.891, 0.2593, 0.891, 0.2815, 0.8643, 0.2827, 0.6788, 0.9767, 0.6522, 0.9791, 0.6522, 0.9642, 0.6788, 0.9665, 0.8432, 0.5732, 0.8699, 0.574, 0.8699, 0.5986, 0.8432, 0.5994, 0.1539, 0.9823, 0.1804, 0.9798, 0.1804, 0.9901, 0.1539, 0.9876, 0.02826, 0.8295, 0.001581, 0.8292, 0.001581, 0.8031, 0.02826, 0.8028, 0.5261, 0.9975, 0.4996, 0.9949, 0.5261, 0.9923, 0.5888, 0.78, 0.5836, 0.7538, 0.5888, 0.7533, 0.7087, 0.8027, 0.6821, 0.803, 0.6821, 0.7763, 0.7087, 0.7765, 0.5655, 0.9924, 0.539, 0.9899, 0.539, 0.9847, 0.5655, 0.9822, 0.8432, 0.5447, 0.8699, 0.5439, 0.8699, 0.5701, 0.8432, 0.5693, 0.2401, 0.978, 0.2135, 0.9757, 0.2135, 0.9655, 0.2401, 0.9632, 0.4958, 0.886, 0.4691, 0.8872, 0.4691, 0.8626, 0.4958, 0.8638, 0.7996, 0.457, 0.773, 0.4567, 0.773, 0.4306, 0.7996, 0.4303, 0.574, 0.7465, 0.574, 0.7731, 0.5688, 0.747, 0.574, 0.803, 0.5688, 0.7768, 0.574, 0.7763, 0.2135, 0.7514, 0.2402, 0.7512, 0.2402, 0.7778, 0.2135, 0.7776, 0.08905, 0.9912, 0.06249, 0.9887, 0.06249, 0.9835, 0.08905, 0.981, 0.5919, 0.8598, 0.6186, 0.8591, 0.6186, 0.8852, 0.5919, 0.8845, 0.1804, 0.9633, 0.1539, 0.961, 0.1539, 0.9508, 0.1804, 0.9485, 0.4076, 0.8638, 0.4342, 0.8626, 0.4342, 0.8872, 0.4076, 0.886, 0.9327, 0.7762, 0.9593, 0.7782, 0.9593, 0.7931, 0.9327, 0.7951, 0.4691, 0.9199, 0.4957, 0.9182, 0.4957, 0.9404, 0.4691, 0.9387, 0.1189, 0.9419, 0.0923, 0.9402, 0.0923, 0.9214, 0.1189, 0.9197, 0.7995, 0.5068, 0.7729, 0.5089, 0.7729, 0.49, 0.7995, 0.492, 0.891, 0.3692, 0.8643, 0.368, 0.8643, 0.3458, 0.891, 0.3445, 0.6185, 0.9761, 0.5919, 0.9784, 0.5919, 0.9636, 0.6185, 0.9659, 0.868, 0.8847, 0.8414, 0.884, 0.8414, 0.8593, 0.868, 0.8585, 0.9624, 0.7408, 0.989, 0.7383, 0.989, 0.7485, 0.9624, 0.746, 0.8083, 0.9362, 0.7817, 0.9379, 0.7817, 0.9157, 0.8083, 0.9173, 0.8712, 0.9142, 0.8978, 0.9158, 0.8978, 0.9347, 0.8712, 0.9363, 0.9492, 0.04045, 0.9226, 0.04247, 0.9226, 0.02361, 0.9492, 0.02563, 0.4996, 0.8904, 0.5262, 0.8916, 0.5262, 0.9138, 0.4996, 0.915, 0.8712, 0.9638, 0.8978, 0.9615, 0.8978, 0.9764, 0.8712, 0.974, 0.8699, 0.7125, 0.8432, 0.7117, 0.8432, 0.6871, 0.8699, 0.6863, 0.7519, 0.9835, 0.7784, 0.981, 0.7784, 0.9912, 0.7519, 0.9887, 0.5919, 0.7994, 0.6186, 0.7996, 0.6186, 0.8258, 0.5919, 0.8261, 0.5888, 0.7235, 0.5888, 0.7501, 0.5836, 0.724, 0.03266, 0.9958, 0.05921, 0.9932, 0.05921, 0.9984, 0.8084, 0.8258, 0.7817, 0.8261, 0.7817, 0.7994, 0.8084, 0.7996, 0.6788, 0.9924, 0.6522, 0.9899, 0.6522, 0.9847, 0.6788, 0.9822, 0.7519, 0.8593, 0.7785, 0.8585, 0.7785, 0.8847, 0.7519, 0.884, 0.9784, 0.4814, 0.9518, 0.4791, 0.9518, 0.4689, 0.9784, 0.4666, 0.8625, 0.4017, 0.8891, 0.4005, 0.8891, 0.4251, 0.8625, 0.4239, 0.9327, 0.6848, 0.9593, 0.6868, 0.9593, 0.7016, 0.9327, 0.7037, 0.4955, 0.9888, 0.469, 0.9862, 0.4955, 0.9836, 0.5352, 0.7977, 0.53, 0.7715, 0.5352, 0.771, 0.1837, 0.7514, 0.2104, 0.7512, 0.2104, 0.7778, 0.1837, 0.7776, 0.8082, 0.9912, 0.7816, 0.9887, 0.7816, 0.9835, 0.8082, 0.981, 0.8382, 0.884, 0.8116, 0.8847, 0.8116, 0.8585, 0.8382, 0.8593, 0.649, 0.9791, 0.6224, 0.9767, 0.6224, 0.9665, 0.649, 0.9642, 0.863, 0.1156, 0.8897, 0.1143, 0.8897, 0.139, 0.863, 0.1377, 0.5919, 0.9415, 0.6185, 0.9436, 0.6185, 0.9584, 0.5919, 0.9604, 0.4076, 0.9199, 0.4342, 0.9182, 0.4342, 0.9404, 0.4076, 0.9387, 0.3739, 0.9413, 0.3473, 0.9396, 0.3473, 0.9208, 0.3739, 0.9191, 0.8311, 0.2355, 0.8577, 0.2335, 0.8577, 0.2524, 0.8311, 0.2503, 0.8997, 0.652, 0.8731, 0.6508, 0.8731, 0.6286, 0.8997, 0.6273, 0.4393, 0.9679, 0.4659, 0.9656, 0.4659, 0.9804, 0.4393, 0.9781, 0.8878, 0.1995, 0.8612, 0.1987, 0.8612, 0.1741, 0.8878, 0.1733, 0.2963, 0.9835, 0.3228, 0.981, 0.3228, 0.9912, 0.2963, 0.9887, 0.7119, 0.7763, 0.7386, 0.7765, 0.7386, 0.8027, 0.7119, 0.803, 0.7087, 0.9431, 0.6821, 0.9414, 0.6821, 0.9226, 0.7087, 0.9209, 0.8978, 0.9563, 0.8712, 0.9584, 0.8712, 0.9395, 0.8978, 0.9415, 0.8979, 0.8539, 0.8712, 0.8526, 0.8712, 0.8305, 0.8979, 0.8292, 0.9506, 0.1463, 0.9771, 0.144, 0.9771, 0.1588, 0.9506, 0.1565, 0.09232, 0.8626, 0.119, 0.8633, 0.119, 0.888, 0.09232, 0.8888, 0.9624, 0.6438, 0.989, 0.6413, 0.989, 0.6515, 0.9624, 0.649, 0.2402, 0.8077, 0.2135, 0.8074, 0.2135, 0.7813, 0.2402, 0.781, 0.574, 0.7166, 0.574, 0.7433, 0.5688, 0.7171, 0.2867, 0.7778, 0.2816, 0.7517, 0.2867, 0.7512, 0.03266, 0.8031, 0.05933, 0.8028, 0.05933, 0.8295, 0.03266, 0.8292, 0.2102, 0.9901, 0.1837, 0.9876, 0.1837, 0.9823, 0.2102, 0.9798, 0.06249, 0.8633, 0.08916, 0.8626, 0.08916, 0.8888, 0.06249, 0.888, 0.9803, 0.3594, 0.9537, 0.3571, 0.9537, 0.3469, 0.9803, 0.3445, 0.8625, 0.4614, 0.8891, 0.4602, 0.8891, 0.4848, 0.8625, 0.4836, 0.9593, 0.729, 0.9327, 0.727, 0.9327, 0.7122, 0.9593, 0.7101, 0.6522, 0.9226, 0.6788, 0.9209, 0.6788, 0.9431, 0.6522, 0.9414, 0.7119, 0.8064, 0.7386, 0.8061, 0.7386, 0.8328, 0.7119, 0.8325, 0.1188, 0.9912, 0.09223, 0.9887, 0.09223, 0.9835, 0.1188, 0.981, 0.001581, 0.8627, 0.02825, 0.862, 0.02825, 0.8881, 0.001581, 0.8874, 0.9803, 0.2909, 0.9537, 0.2886, 0.9537, 0.2784, 0.9803, 0.2761, 0.8625, 0.4316, 0.8891, 0.4303, 0.8891, 0.455, 0.8625, 0.4537, 0.9593, 0.6249, 0.9327, 0.6229, 0.9327, 0.608, 0.9593, 0.606, 0.9029, 0.7371, 0.9295, 0.7355, 0.9295, 0.7577, 0.9029, 0.756, 0.7785, 0.9379, 0.7519, 0.9362, 0.7519, 0.9173, 0.7785, 0.9157, 0.8432, 0.7763, 0.8698, 0.7743, 0.8698, 0.7932, 0.8432, 0.7911, 0.868, 0.9125, 0.8414, 0.9113, 0.8414, 0.8891, 0.868, 0.8879, 0.9518, 0.4903, 0.9784, 0.488, 0.9784, 0.5028, 0.9518, 0.5005, 0.8084, 0.8847, 0.7817, 0.884, 0.7817, 0.8593, 0.8084, 0.8585, 0.9624, 0.714, 0.989, 0.7115, 0.989, 0.7217, 0.9624, 0.7192, 0.2434, 0.781, 0.27, 0.7813, 0.27, 0.8074, 0.2434, 0.8077, 0.9783, 0.5112, 0.9518, 0.5086, 0.9783, 0.5059, 0.3402, 0.7772, 0.3351, 0.751, 0.3402, 0.7505, 0.9208, 0.19, 0.9474, 0.188, 0.9474, 0.2069, 0.9208, 0.2049, 0.4342, 0.915, 0.4076, 0.9138, 0.4076, 0.8916, 0.4342, 0.8904, 0.9537, 0.3648, 0.9803, 0.3625, 0.9803, 0.3773, 0.9537, 0.375, 0.8878, 0.2288, 0.8612, 0.228, 0.8612, 0.2034, 0.8878, 0.2026, 0.4341, 0.9913, 0.4076, 0.9938, 0.4076, 0.9836, 0.4341, 0.9861, 0.7996, 0.4868, 0.773, 0.4866, 0.773, 0.4604, 0.7996, 0.4602, 0.3267, 0.717, 0.3319, 0.6909, 0.3319, 0.7175, 0.5352, 0.7679, 0.53, 0.7417, 0.5352, 0.7412, 0.6522, 0.8064, 0.6789, 0.8061, 0.6789, 0.8328, 0.6522, 0.8325, 0.15, 0.9912, 0.1234, 0.9887, 0.1234, 0.9835, 0.15, 0.981, 0.8699, 0.7704, 0.8432, 0.7711, 0.8432, 0.745, 0.8699, 0.7457, 0.979, 0.1265, 0.9524, 0.1242, 0.9524, 0.114, 0.979, 0.1117, 0.6224, 0.8665, 0.649, 0.8653, 0.649, 0.8899, 0.6224, 0.8887, 0.9327, 0.7322, 0.9593, 0.7342, 0.9593, 0.749, 0.9327, 0.751, 0.901, 0.9134, 0.9276, 0.9117, 0.9276, 0.9339, 0.901, 0.9322, 0.7385, 0.9406, 0.7119, 0.939, 0.7119, 0.9201, 0.7385, 0.9184, 0.8332, 0.06099, 0.8599, 0.06023, 0.8599, 0.0864, 0.8332, 0.08564, 0.9784, 0.4414, 0.9518, 0.4391, 0.9518, 0.4289, 0.9784, 0.4266, 0.4393, 0.8638, 0.4659, 0.8626, 0.4659, 0.8872, 0.4393, 0.886, 0.9327, 0.562, 0.9593, 0.564, 0.9593, 0.5788, 0.9327, 0.5808, 0.03266, 0.9208, 0.05928, 0.9191, 0.05928, 0.9413, 0.03266, 0.9396, 0.5656, 0.9431, 0.539, 0.9414, 0.539, 0.9226, 0.5656, 0.9209, 0.9221, 0.4245, 0.9487, 0.4225, 0.9487, 0.4414, 0.9221, 0.4393, 0.8382, 0.9125, 0.8116, 0.9113, 0.8116, 0.8891, 0.8382, 0.8879, 0.9524, 0.02591, 0.979, 0.02361, 0.979, 0.03843, 0.9524, 0.03612, 0.4044, 0.8888, 0.3777, 0.888, 0.3777, 0.8633, 0.4044, 0.8626, 0.4043, 0.9887, 0.3777, 0.9912, 0.3777, 0.981, 0.4043, 0.9835, 0.7087, 0.8328, 0.6821, 0.8325, 0.6821, 0.8064, 0.7087, 0.8061, 0.5217, 0.6778, 0.5269, 0.6517, 0.5269, 0.6784, 0.901, 0.993, 0.9276, 0.9904, 0.9276, 0.9956, 0.27, 0.8373, 0.2434, 0.8375, 0.2434, 0.8108, 0.27, 0.8111, 0.2401, 0.9913, 0.2135, 0.9888, 0.2135, 0.9836, 0.2401, 0.9811, 0.8412, 0.9654, 0.8678, 0.963, 0.8678, 0.9779, 0.8412, 0.9756, 0.6789, 0.8621, 0.6522, 0.8614, 0.6522, 0.8367, 0.6789, 0.836, 0.9624, 0.7567, 0.989, 0.7542, 0.989, 0.7644, 0.9624, 0.7619, 0.8282, 0.2303, 0.8015, 0.2301, 0.8015, 0.2039, 0.8282, 0.2037, 0.5836, 0.6601, 0.5888, 0.6339, 0.5888, 0.6606, 0.9624, 0.6573, 0.989, 0.6547, 0.989, 0.6599, 0.2402, 0.8373, 0.2135, 0.8375, 0.2135, 0.8108, 0.2402, 0.8111, 0.3738, 0.9906, 0.3473, 0.9881, 0.3473, 0.9829, 0.3738, 0.9804, 0.8878, 0.1694, 0.8612, 0.1701, 0.8612, 0.144, 0.8878, 0.1447, 0.9803, 0.2729, 0.9537, 0.2706, 0.9537, 0.2604, 0.9803, 0.2581, 0.4996, 0.8638, 0.5262, 0.8626, 0.5262, 0.8872, 0.4996, 0.886, 0.9574, 0.8774, 0.9308, 0.8754, 0.9308, 0.8606, 0.9574, 0.8585, 0.9029, 0.7625, 0.9295, 0.7608, 0.9295, 0.783, 0.9029, 0.7813, 0.5262, 0.9404, 0.4996, 0.9387, 0.4996, 0.9199, 0.5262, 0.9182, 0.7982, 0.2503, 0.7716, 0.2524, 0.7716, 0.2335, 0.7982, 0.2355, 0.8997, 0.7372, 0.8731, 0.736, 0.8731, 0.7138, 0.8997, 0.7126, 0.4341, 0.9804, 0.4076, 0.9781, 0.4076, 0.9679, 0.4341, 0.9656, 0.8897, 0.02499, 0.863, 0.02623, 0.863, 0.001581, 0.8897, 0.002813, 0.9221, 0.4445, 0.9487, 0.4466, 0.9487, 0.4614, 0.9221, 0.4634, 0.1539, 0.9248, 0.1805, 0.9231, 0.1805, 0.9453, 0.1539, 0.9437, 0.15, 0.9419, 0.1234, 0.9402, 0.1234, 0.9214, 0.15, 0.9197, 0.2433, 0.9252, 0.2699, 0.9231, 0.2699, 0.942, 0.2433, 0.94, 0.8997, 0.7929, 0.8731, 0.7916, 0.8731, 0.7695, 0.8997, 0.7682, 0.9537, 0.3828, 0.9803, 0.3805, 0.9803, 0.3953, 0.9537, 0.393, 0.1501, 0.8888, 0.1234, 0.888, 0.1234, 0.8633, 0.1501, 0.8626, 0.001581, 0.9823, 0.02814, 0.9798, 0.02814, 0.99, 0.001581, 0.9875, 0.1805, 0.8375, 0.1539, 0.8373, 0.1539, 0.8111, 0.1805, 0.8108, 0.53, 0.6778, 0.5352, 0.6517, 0.5352, 0.6784, 0.4393, 0.9945, 0.4658, 0.9919, 0.4658, 0.9971, 0.1539, 0.7813, 0.1805, 0.781, 0.1805, 0.8077, 0.1539, 0.8074, 0.7085, 0.9924, 0.6819, 0.9899, 0.6819, 0.9847, 0.7085, 0.9822, 0.374, 0.8874, 0.3473, 0.8881, 0.3473, 0.862, 0.374, 0.8627, 0.2963, 0.8626, 0.3229, 0.8633, 0.3229, 0.888, 0.2963, 0.8888, 0.2433, 0.9836, 0.2698, 0.9811, 0.2698, 0.9913, 0.2433, 0.9888, 0.6186, 0.8559, 0.5919, 0.8556, 0.5919, 0.8295, 0.6186, 0.8292, 0.5146, 0.648, 0.5198, 0.6218, 0.5198, 0.6485, 0.2784, 0.7512, 0.2784, 0.7778, 0.2732, 0.7773, 0.8382, 0.8258, 0.8116, 0.8261, 0.8116, 0.7994, 0.8382, 0.7996, 0.838, 0.9912, 0.8114, 0.9887, 0.8114, 0.9835, 0.838, 0.981, 0.8432, 0.6577, 0.8699, 0.657, 0.8699, 0.6832, 0.8432, 0.6824, 0.4956, 0.9804, 0.4691, 0.9781, 0.4691, 0.9679, 0.4956, 0.9656, 0.27, 0.8934, 0.2434, 0.8946, 0.2434, 0.87, 0.27, 0.8712, 0.9574, 0.8182, 0.9308, 0.8162, 0.9308, 0.8014, 0.9574, 0.7994, 0.4044, 0.9402, 0.3777, 0.9419, 0.3777, 0.9197, 0.4044, 0.9214, 0.1837, 0.9231, 0.2103, 0.9248, 0.2103, 0.9437, 0.1837, 0.9453, 0.8013, 0.2355, 0.8279, 0.2335, 0.8279, 0.2524, 0.8013, 0.2503, 0.2963, 0.8919, 0.3229, 0.8931, 0.3229, 0.9153, 0.2963, 0.9166, 0.9308, 0.9614, 0.9574, 0.9591, 0.9574, 0.9739, 0.9308, 0.9716])
me_sph_re.materials.append(mat_mat_riau_003)
me_sph_re.materials.append(mat_mat_riau_006)
me_sph_re.use_remesh_fix_poles = True
me_sph_re.use_remesh_preserve_attributes = False
me_sph_re.use_mirror_vertex_groups = False
me_sph_re.update()

# ---- objects
ob_cam_ra = bpy.data.objects.new('Caméra', cam_cam_ra)
ob_cube = bpy.data.objects.new('Cube', me_cube_001)
ob_cylindre = bpy.data.objects.new('Cylindre', me_cylindre_001)
ob_sph_re = bpy.data.objects.new('Sphère', me_sph_re)

# ---- transforms, parenting, visibility, modifiers, constraints
ob_cam_ra.location = (0.0, 7.5, 5.0)
ob_cam_ra.rotation_euler = (1.047, 0.0, 3.143)
ob_cam_ra.lineart.crease_threshold = 0.0
ob_cube.location = (0.0, 0.0, 0.3)
ob_cube.scale = (2.0, 1.0, 0.3)
ob_cube.lineart.crease_threshold = 0.0
ob_cylindre.location = (0.0, 0.0, 2.157)
ob_cylindre.scale = (0.3, 0.3, 1.5)
ob_cylindre.lineart.crease_threshold = 0.0
ob_sph_re.location = (0.0, 0.0, 2.31)
ob_sph_re.scale = (0.6, 0.6, 0.6)
ob_sph_re.lineart.crease_threshold = 0.0

# ---- collection membership
col_collection.objects.link(ob_cam_ra)
col_tambon.objects.link(ob_cube)
col_tambon.objects.link(ob_cylindre)
col_tambon.objects.link(ob_sph_re)

# ---- scene / render settings (as saved in the file)
scene.camera = ob_cam_ra
scene.frame_start = 1; scene.frame_end = 250; scene.frame_set(6)
scene.render.engine = 'BLENDER_EEVEE_NEXT'
scene.render.resolution_x = 512
scene.render.resolution_y = 512
scene.render.film_transparent = True
scene.cycles.use_denoising = False
scene.cycles.samples = 128
scene.cycles.sampling_pattern = 'TABULATED_SOBOL'
scene.cycles.use_adaptive_sampling = False
scene.cycles.use_light_tree = False
scene.view_settings.view_transform = 'Filmic'
bpy.context.view_layer.update()

# ---- added for rendering (the .blend has no usable light): sun
light_auto_sun = bpy.data.lights.new('AutoSun', 'SUN')
light_auto_sun.energy = 3.0
light_auto_sun.angle = 0.0523599
ob_auto_sun = bpy.data.objects.new('AutoSun', light_auto_sun)
scene.collection.objects.link(ob_auto_sun)
ob_auto_sun.rotation_euler = (0.872665, 0.174533, 0.523599)
bpy.context.view_layer.update()
